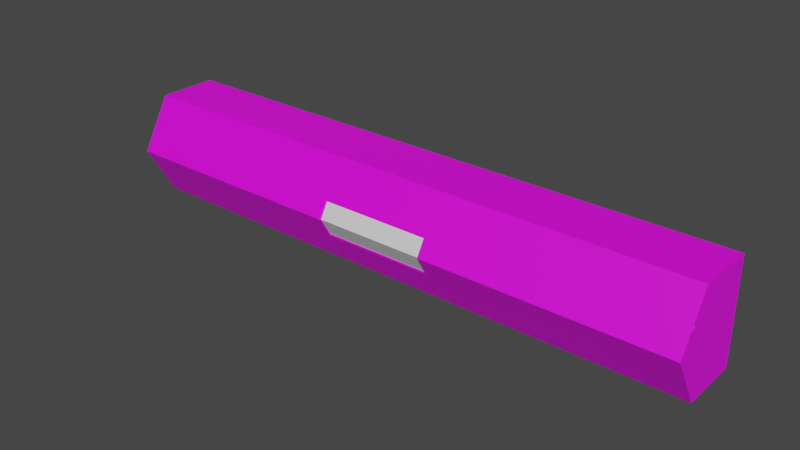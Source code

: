 # Source: model-scenario-levelSafeZone-headquarters.blend  (saved by Blender 3.1.7; exported with 4.5.12 LTS)
import bpy
from mathutils import Matrix  # noqa: F401  (used for matrix-valued properties, if any)

bpy.ops.wm.read_factory_settings(use_empty=True)
scene = bpy.context.scene
scene.name = 'Scene'

# ---- collections
col_collection = bpy.data.collections.new('Collection'); scene.collection.children.link(col_collection)
col_reference = bpy.data.collections.new('Reference'); scene.collection.children.link(col_reference)

# ---- images (referenced by path relative to the original .blend; pixels are not part of the script)
import os
ASSET_DIR = os.environ.get("B2B_ASSET_DIR", "")  # directory of the original .blend (textures are referenced by path, not embedded)
HERE = os.path.dirname(os.path.abspath(__file__))  # packed textures are extracted next to this script under _unpacked/

def load_image(name, relpath, width, height, colorspace="sRGB"):
    """Load a texture the original file referenced (path relative to the .blend, or extracted next to this script)."""
    p = next((c for c in (os.path.join(HERE, relpath), os.path.join(ASSET_DIR, relpath)) if relpath and os.path.exists(c)), "")
    if p:
        img = bpy.data.images.load(p, check_existing=True)
        img.name = name
    else:  # same state as the original file: an image datablock whose file is absent (Cycles renders it pink)
        img = bpy.data.images.new(name, width, height)
        img.source = "FILE"
        img.filepath = "//" + (relpath or name)
    img.colorspace_settings.name = colorspace
    return img
img_wall_texture = load_image('wall texture', 'texture-scenario-level-safeZone-headquarters-cylinderWalls.tga', 1024, 1024, 'sRGB')
img_plataform_texture = load_image('plataform texture', 'texture-scenario-level-safeZone-headquarters-plataform-main.tga', 1024, 1024, 'sRGB')
img_fence_texture = load_image('fence texture', 'texture-scenario-level-safeZone-headquarters-plataform-fence.tga', 1024, 1024, 'sRGB')
img_pilar_texture = load_image('pilar texture', 'texture-scenario-level-safeZone-headquarters-plataform-pillar.tga', 1024, 1024, 'sRGB')

# ---- materials (node trees are filled in below, after node groups)
mat_material_metal = bpy.data.materials.new('material_metal')
mat_material_metal.use_transparent_shadow = False
mat_material_glass = bpy.data.materials.new('material_glass')
mat_material_glass.use_transparent_shadow = False
mat_material_emissive = bpy.data.materials.new('material_emissive')
mat_material_emissive.use_transparent_shadow = False
mat_material_plataform_metal = bpy.data.materials.new('material_plataform_metal')
mat_material_plataform_metal.use_transparent_shadow = False
mat_material_fence_metal = bpy.data.materials.new('material_fence_metal')
mat_material_fence_metal.use_transparent_shadow = False
mat_material_pillars_metal = bpy.data.materials.new('material_pillars_metal')
mat_material_pillars_metal.use_transparent_shadow = False
mat_material_pillars_emissive = bpy.data.materials.new('material_pillars_emissive')
mat_material_pillars_emissive.use_transparent_shadow = False

# ---- material node trees
mat_material_metal.use_nodes = True; mat_material_metal.node_tree.nodes.clear()
_N = mat_material_metal.node_tree.nodes; _L = mat_material_metal.node_tree.links
n0 = _N.new('ShaderNodeBsdfPrincipled'); n0.name = 'Principled BSDF'; n0.location = (10, 300)
n0.distribution = 'GGX'
n0.subsurface_method = 'RANDOM_WALK_SKIN'
n0.inputs[3].default_value = 1.45
n0.inputs[27].default_value = (0.0, 0.0, 0.0, 1.0)
n0.inputs[28].default_value = 1.0
n1 = _N.new('ShaderNodeOutputMaterial'); n1.name = 'Material Output'; n1.location = (300, 300)
n2 = _N.new('ShaderNodeTexImage'); n2.name = 'Image Texture'; n2.location = (-280, 280)
n2.image = img_wall_texture
_L.new(n0.outputs[0], n1.inputs[0])
_L.new(n2.outputs[0], n0.inputs[0])
n1.is_active_output = True
mat_material_glass.use_nodes = True; mat_material_glass.node_tree.nodes.clear()
_N = mat_material_glass.node_tree.nodes; _L = mat_material_glass.node_tree.links
n0 = _N.new('ShaderNodeBsdfPrincipled'); n0.name = 'Principled BSDF'; n0.location = (10, 300)
n0.distribution = 'GGX'
n0.subsurface_method = 'RANDOM_WALK_SKIN'
n0.inputs[3].default_value = 1.45
n0.inputs[27].default_value = (0.0, 0.0, 0.0, 1.0)
n0.inputs[28].default_value = 1.0
n1 = _N.new('ShaderNodeOutputMaterial'); n1.name = 'Material Output'; n1.location = (300, 300)
_L.new(n0.outputs[0], n1.inputs[0])
n1.is_active_output = True
mat_material_emissive.use_nodes = True; mat_material_emissive.node_tree.nodes.clear()
_N = mat_material_emissive.node_tree.nodes; _L = mat_material_emissive.node_tree.links
n0 = _N.new('ShaderNodeBsdfPrincipled'); n0.name = 'Principled BSDF'; n0.location = (10, 300)
n0.distribution = 'GGX'
n0.subsurface_method = 'RANDOM_WALK_SKIN'
n0.inputs[3].default_value = 1.45
n0.inputs[27].default_value = (0.0, 0.0, 0.0, 1.0)
n0.inputs[28].default_value = 1.0
n1 = _N.new('ShaderNodeOutputMaterial'); n1.name = 'Material Output'; n1.location = (300, 300)
_L.new(n0.outputs[0], n1.inputs[0])
n1.is_active_output = True
mat_material_plataform_metal.use_nodes = True; mat_material_plataform_metal.node_tree.nodes.clear()
_N = mat_material_plataform_metal.node_tree.nodes; _L = mat_material_plataform_metal.node_tree.links
n0 = _N.new('ShaderNodeBsdfPrincipled'); n0.name = 'Principled BSDF'; n0.location = (10, 300)
n0.distribution = 'GGX'
n0.subsurface_method = 'RANDOM_WALK_SKIN'
n0.inputs[3].default_value = 1.45
n0.inputs[27].default_value = (0.0, 0.0, 0.0, 1.0)
n0.inputs[28].default_value = 1.0
n1 = _N.new('ShaderNodeOutputMaterial'); n1.name = 'Material Output'; n1.location = (300, 300)
n2 = _N.new('ShaderNodeTexImage'); n2.name = 'Image Texture'; n2.location = (-280, 280)
n2.image = img_plataform_texture
_L.new(n0.outputs[0], n1.inputs[0])
_L.new(n2.outputs[0], n0.inputs[0])
n1.is_active_output = True
mat_material_fence_metal.use_nodes = True; mat_material_fence_metal.node_tree.nodes.clear()
_N = mat_material_fence_metal.node_tree.nodes; _L = mat_material_fence_metal.node_tree.links
n0 = _N.new('ShaderNodeBsdfPrincipled'); n0.name = 'Principled BSDF'; n0.location = (10, 300)
n0.distribution = 'GGX'
n0.subsurface_method = 'RANDOM_WALK_SKIN'
n0.inputs[3].default_value = 1.45
n0.inputs[27].default_value = (0.0, 0.0, 0.0, 1.0)
n0.inputs[28].default_value = 1.0
n1 = _N.new('ShaderNodeOutputMaterial'); n1.name = 'Material Output'; n1.location = (300, 300)
n2 = _N.new('ShaderNodeTexImage'); n2.name = 'Image Texture'; n2.location = (-280, 280)
n2.image = img_fence_texture
_L.new(n0.outputs[0], n1.inputs[0])
_L.new(n2.outputs[0], n0.inputs[0])
n1.is_active_output = True
mat_material_pillars_metal.use_nodes = True; mat_material_pillars_metal.node_tree.nodes.clear()
_N = mat_material_pillars_metal.node_tree.nodes; _L = mat_material_pillars_metal.node_tree.links
n0 = _N.new('ShaderNodeBsdfPrincipled'); n0.name = 'Principled BSDF'; n0.location = (10, 300)
n0.distribution = 'GGX'
n0.subsurface_method = 'RANDOM_WALK_SKIN'
n0.inputs[3].default_value = 1.45
n0.inputs[27].default_value = (0.0, 0.0, 0.0, 1.0)
n0.inputs[28].default_value = 1.0
n1 = _N.new('ShaderNodeOutputMaterial'); n1.name = 'Material Output'; n1.location = (300, 300)
n2 = _N.new('ShaderNodeTexImage'); n2.name = 'Image Texture'; n2.location = (-280, 280)
n2.image = img_pilar_texture
_L.new(n0.outputs[0], n1.inputs[0])
_L.new(n2.outputs[0], n0.inputs[0])
n1.is_active_output = True
mat_material_pillars_emissive.use_nodes = True; mat_material_pillars_emissive.node_tree.nodes.clear()
_N = mat_material_pillars_emissive.node_tree.nodes; _L = mat_material_pillars_emissive.node_tree.links
n0 = _N.new('ShaderNodeBsdfPrincipled'); n0.name = 'Principled BSDF'; n0.location = (10, 300)
n0.distribution = 'GGX'
n0.subsurface_method = 'RANDOM_WALK_SKIN'
n0.inputs[3].default_value = 1.45
n0.inputs[27].default_value = (0.0, 0.0, 0.0, 1.0)
n0.inputs[28].default_value = 1.0
n1 = _N.new('ShaderNodeOutputMaterial'); n1.name = 'Material Output'; n1.location = (300, 300)
_L.new(n0.outputs[0], n1.inputs[0])
n1.is_active_output = True

# ---- world
world_world = bpy.data.worlds.new('World'); scene.world = world_world
world_world.use_nodes = True; world_world.node_tree.nodes.clear()
_N = world_world.node_tree.nodes; _L = world_world.node_tree.links
n0 = _N.new('ShaderNodeOutputWorld'); n0.name = 'World Output'; n0.location = (300, 300)
n1 = _N.new('ShaderNodeBackground'); n1.name = 'Background'; n1.location = (10, 300)
n1.inputs[0].default_value = (0.05088, 0.05088, 0.05088, 1.0)
_L.new(n1.outputs[0], n0.inputs[0])
n0.is_active_output = True
world_world.color = (0.05088, 0.05088, 0.05088)
world_world.use_sun_shadow = False
world_world.sun_shadow_jitter_overblur = 0.0

# ---- meshes
me_cylinder = bpy.data.meshes.new('Cylinder')
me_cylinder.from_pydata([(99.93, 10.02, 7.364), (-99.93, 10.02, 7.364), (-99.93, 10.02, -9.989), (99.93, 10.02, -9.989), (-99.93, -10.02, -9.989), (99.93, -10.02, -9.989), (-99.93, -20.04, 7.364), (99.93, -20.04, 7.364), (-99.93, -10.02, 24.72), (99.93, -10.02, 24.72), (-99.93, 10.02, 24.72), (99.93, 10.02, 24.72), (20.02, 10.02, -9.989), (-20.02, 10.02, -9.989), (20.02, -10.02, -9.989), (-20.02, -10.02, -9.989), (20.02, -20.04, 7.364), (-20.02, -20.04, 7.364), (20.02, -10.02, 24.72), (-20.02, -10.02, 24.72), (20.02, 10.02, 24.72), (-20.02, 10.02, 24.72), (-99.93, -16.18, 14.05), (99.93, -16.18, 14.05), (-20.02, -16.18, 14.05), (20.02, -16.18, 14.05), (-99.93, -15.36, -0.7306), (99.93, -15.36, -0.7306), (-20.02, -15.36, -0.7306), (20.02, -15.36, -0.7306), (19.01, -20.04, 7.364), (-19.01, -20.04, 7.364), (-19.01, -16.81, 13.03), (19.01, -16.81, 13.03), (-19.01, -16.0, 0.3726), (19.01, -16.0, 0.3726), (19.01, -19.61, 7.364), (-19.01, -19.61, 7.364), (-19.01, -16.38, 13.03), (19.01, -16.38, 13.03), (-19.01, -15.57, 0.3726), (19.01, -15.57, 0.3726), (18.6, -19.61, 7.326), (-18.6, -19.61, 7.326), (-18.6, -16.68, 12.52), (18.6, -16.68, 12.52), (-18.6, -15.87, 0.9567), (18.6, -15.87, 0.9567), (18.6, -19.88, 7.326), (-18.6, -19.88, 7.326), (-18.6, -16.95, 12.52), (18.6, -16.95, 12.52), (-18.6, -16.13, 0.9567), (18.6, -16.13, 0.9567), (-20.02, 10.02, 7.364), (20.02, 10.02, 7.364)], [], [(12, 14, 5, 3), (29, 16, 7, 27), (25, 18, 9, 23), (18, 20, 11, 9), (5, 27, 7, 0, 3), (9, 11, 0, 7, 23), (10, 8, 22, 6, 1), (6, 26, 4, 2, 1), (8, 10, 21, 19), (19, 21, 20, 18), (22, 8, 19, 24), (24, 19, 18, 25), (26, 6, 17, 28), (2, 4, 15, 13), (13, 15, 14, 12), (6, 22, 24, 17), (16, 25, 23, 7), (15, 28, 29, 14), (4, 26, 28, 15), (14, 29, 27, 5), (17, 24, 32, 31), (16, 29, 35, 30), (25, 16, 30, 33), (24, 25, 33, 32), (29, 28, 34, 35), (28, 17, 31, 34), (30, 35, 41, 36), (32, 33, 39, 38), (31, 32, 38, 37), (35, 34, 40, 41), (34, 31, 37, 40), (33, 30, 36, 39), (37, 38, 44, 43), (41, 40, 46, 47), (40, 37, 43, 46), (39, 36, 42, 45), (36, 41, 47, 42), (38, 39, 45, 44), (42, 47, 53, 48), (44, 45, 51, 50), (43, 44, 50, 49), (47, 46, 52, 53), (46, 43, 49, 52), (45, 42, 48, 51), (33, 51, 48, 30), (30, 48, 53, 35), (49, 31, 34, 52), (50, 32, 31, 49), (52, 34, 35, 53), (32, 50, 51, 33), (0, 11, 20, 55), (0, 55, 12, 3), (21, 54, 55, 20), (13, 12, 55, 54), (1, 54, 21, 10), (1, 2, 13, 54)])
_uv = me_cylinder.uv_layers.new(name='UVMap')
_uv.uv.foreach_set('vector', [0.3804, 0.5952, 0.4757, 0.5952, 0.4757, 0.975, 0.3805, 0.975, 0.5544, 0.5952, 0.5988, 0.5952, 0.5988, 0.9749, 0.5544, 0.975, 0.06173, 0.5952, 0.1203, 0.5952, 0.1203, 0.975, 0.06176, 0.975, 0.1203, 0.5952, 0.2155, 0.5952, 0.2155, 0.975, 0.1203, 0.975, 0.7014, 0.16, 0.6692, 0.1042, 0.641, 0.05543, 0.8221, 0.05543, 0.8221, 0.16, 0.6605, 0.3647, 0.6605, 0.2439, 0.7651, 0.2439, 0.7651, 0.4251, 0.7248, 0.4018, 0.6605, 0.9142, 0.6605, 0.7935, 0.7248, 0.7564, 0.7651, 0.7331, 0.7651, 0.9142, 0.6605, 0.4885, 0.7093, 0.5167, 0.7651, 0.5489, 0.7651, 0.6697, 0.6605, 0.6697, 0.1203, 0.02503, 0.2155, 0.02503, 0.2155, 0.4048, 0.1203, 0.4048, 0.1203, 0.4048, 0.2155, 0.4048, 0.2155, 0.5952, 0.1203, 0.5952, 0.06178, 0.02502, 0.1203, 0.02503, 0.1203, 0.4048, 0.06173, 0.4048, 0.06173, 0.4048, 0.1203, 0.4048, 0.1203, 0.5952, 0.06173, 0.5952, 0.5544, 0.02505, 0.5988, 0.02506, 0.5988, 0.4048, 0.5544, 0.4048, 0.3805, 0.02505, 0.4757, 0.02505, 0.4757, 0.4048, 0.3804, 0.4048, 0.3804, 0.4048, 0.4757, 0.4048, 0.4757, 0.5952, 0.3804, 0.5952, 0.009463, 0.02501, 0.04617, 0.02502, 0.04612, 0.4048, 0.009412, 0.4048, 0.009404, 0.5952, 0.04612, 0.5952, 0.04615, 0.975, 0.009446, 0.975, 0.4757, 0.4048, 0.5265, 0.4048, 0.5265, 0.5952, 0.4757, 0.5952, 0.4757, 0.02505, 0.5265, 0.02505, 0.5265, 0.4048, 0.4757, 0.4048, 0.4757, 0.5952, 0.5265, 0.5952, 0.5265, 0.975, 0.4757, 0.975, 0.009412, 0.4048, 0.04612, 0.4048, 0.04039, 0.4096, 0.009409, 0.4096, 0.5988, 0.5952, 0.5544, 0.5952, 0.5604, 0.5903, 0.5988, 0.5903, 0.04612, 0.5952, 0.009404, 0.5952, 0.009402, 0.5904, 0.04038, 0.5904, 0.04612, 0.4048, 0.04612, 0.5952, 0.04038, 0.5904, 0.04039, 0.4096, 0.5544, 0.5952, 0.5544, 0.4048, 0.5604, 0.4097, 0.5604, 0.5903, 0.5544, 0.4048, 0.5988, 0.4048, 0.5988, 0.4097, 0.5604, 0.4097, 0.884, 0.4623, 0.8625, 0.3673, 0.8858, 0.3662, 0.9079, 0.4596, 0.9644, 0.626, 0.951, 0.8579, 0.9231, 0.8569, 0.9412, 0.6269, 0.9591, 0.5503, 0.9644, 0.626, 0.9412, 0.6269, 0.9351, 0.5528, 0.8625, 0.3673, 0.8734, 0.1337, 0.9015, 0.1348, 0.8858, 0.3662, 0.8734, 0.1337, 0.863, 0.04615, 0.8858, 0.0484, 0.9015, 0.1348, 0.951, 0.8579, 0.9644, 0.9272, 0.9418, 0.925, 0.9231, 0.8569, 0.9351, 0.5528, 0.9412, 0.6269, 0.9092, 0.6244, 0.9133, 0.5525, 0.8858, 0.3662, 0.9015, 0.1348, 0.9243, 0.1324, 0.9183, 0.3693, 0.9015, 0.1348, 0.8858, 0.0484, 0.9069, 0.04862, 0.9243, 0.1324, 0.9231, 0.8569, 0.9418, 0.925, 0.9216, 0.9255, 0.9005, 0.8589, 0.9079, 0.4596, 0.8858, 0.3662, 0.9183, 0.3693, 0.9303, 0.4591, 0.9412, 0.6269, 0.9231, 0.8569, 0.9005, 0.8589, 0.9092, 0.6244, 0.9303, 0.4591, 0.9183, 0.3693, 0.9359, 0.3704, 0.9417, 0.4603, 0.9092, 0.6244, 0.9005, 0.8589, 0.8848, 0.86, 0.8915, 0.6233, 0.9133, 0.5525, 0.9092, 0.6244, 0.8915, 0.6233, 0.9022, 0.5513, 0.9183, 0.3693, 0.9243, 0.1324, 0.9401, 0.1312, 0.9359, 0.3704, 0.9243, 0.1324, 0.9069, 0.04862, 0.9172, 0.04743, 0.9401, 0.1312, 0.9005, 0.8589, 0.9216, 0.9255, 0.9116, 0.9266, 0.8848, 0.86, 0.8625, 0.8591, 0.8848, 0.86, 0.9116, 0.9266, 0.8934, 0.9272, 0.9615, 0.4612, 0.9417, 0.4603, 0.9359, 0.3704, 0.9626, 0.3684, 0.9172, 0.04743, 0.9354, 0.04637, 0.9626, 0.1327, 0.9401, 0.1312, 0.8915, 0.6233, 0.865, 0.6245, 0.8826, 0.5509, 0.9022, 0.5513, 0.9401, 0.1312, 0.9626, 0.1327, 0.9626, 0.3684, 0.9359, 0.3704, 0.865, 0.6245, 0.8915, 0.6233, 0.8848, 0.86, 0.8625, 0.8591, 0.298, 0.975, 0.2155, 0.975, 0.2155, 0.5952, 0.298, 0.5952, 0.298, 0.975, 0.298, 0.5952, 0.3804, 0.5952, 0.3805, 0.975, 0.2155, 0.4048, 0.298, 0.4048, 0.298, 0.5952, 0.2155, 0.5952, 0.3804, 0.4048, 0.3804, 0.5952, 0.298, 0.5952, 0.298, 0.4048, 0.298, 0.02504, 0.298, 0.4048, 0.2155, 0.4048, 0.2155, 0.02503, 0.298, 0.02504, 0.3805, 0.02505, 0.3804, 0.4048, 0.298, 0.4048])
me_cylinder.materials.append(mat_material_metal)
me_cylinder.use_remesh_fix_poles = True
me_cylinder.use_remesh_preserve_attributes = False
me_cylinder.use_paint_bone_selection = False
me_cylinder.use_paint_mask = True
me_cylinder.update()
me_cylinder_001 = bpy.data.meshes.new('Cylinder.001')
me_cylinder_001.from_pydata([(-99.94, -13.66, 15.94), (99.94, -13.66, 15.94), (-99.94, -14.34, 15.18), (99.94, -14.34, 15.18), (-99.94, -15.02, 15.94), (99.94, -15.02, 15.94), (-99.94, -14.34, 16.69), (99.94, -14.34, 16.69)], [], [(0, 1, 3, 2), (2, 3, 5, 4), (4, 5, 7, 6), (6, 7, 1, 0)])
me_cylinder_001.polygons.foreach_set('material_index', [2, 2, 2, 2])
_uv = me_cylinder_001.uv_layers.new(name='UVMap')
_uv.uv.foreach_set('vector', [0.07427, 0.005228, 0.07427, 0.9942, 0.05701, 0.9944, 0.05701, 0.005365, 0.05701, 0.005365, 0.05701, 0.9944, 0.03975, 0.9945, 0.03975, 0.005503, 0.03975, 0.005503, 0.03975, 0.9945, 0.02249, 0.9946, 0.02249, 0.005641, 0.02249, 0.005641, 0.02249, 0.9946, 0.005228, 0.9948, 0.005228, 0.005779])
me_cylinder_001.materials.append(mat_material_metal)
me_cylinder_001.materials.append(mat_material_glass)
me_cylinder_001.materials.append(mat_material_emissive)
me_cylinder_001.use_remesh_fix_poles = True
me_cylinder_001.use_remesh_preserve_attributes = False
me_cylinder_001.update()
me_cylinder_002 = bpy.data.meshes.new('Cylinder.002')
me_cylinder_002.from_pydata([(18.6, -19.61, 7.326), (-18.6, -19.61, 7.326), (-18.6, -16.68, 12.52), (18.6, -16.68, 12.52), (-18.6, -15.87, 0.9567), (18.6, -15.87, 0.9567)], [], [(3, 0, 1, 2), (0, 5, 4, 1)])
_uv = me_cylinder_002.uv_layers.new(name='UVMap')
_uv.uv.foreach_set('vector', [0.8629, 0.5742, 0.8366, 0.5742, 0.8366, 0.7384, 0.8629, 0.7384, 0.8268, 0.1975, 0.8594, 0.1975, 0.8594, 0.03334, 0.8268, 0.03334])
me_cylinder_002.materials.append(mat_material_glass)
me_cylinder_002.use_remesh_fix_poles = True
me_cylinder_002.use_remesh_preserve_attributes = False
me_cylinder_002.update()
me_cube = bpy.data.meshes.new('Cube')
me_cube.from_pydata([(-44.0, -1.0, -1.402), (-44.0, -1.0, -0.709), (-44.0, 5.5, -1.402), (-44.0, 5.5, -0.709), (44.0, -1.0, -1.402), (44.0, -1.0, -0.709), (44.0, 5.5, -1.402), (44.0, 5.5, -0.709), (28.0, 5.5, -1.402), (-7.002, 5.5, -1.402), (-7.002, 5.5, -0.709), (28.0, 5.5, -0.709), (-7.002, -1.0, -1.402), (28.0, -1.0, -1.402), (28.0, -1.0, -0.709), (-7.002, -1.0, -0.709), (40.01, 5.5, -0.709), (40.01, -1.0, -1.402), (40.01, 5.5, -1.402), (40.01, -1.0, -0.709), (6.984, 5.5, -1.402), (6.984, 5.5, -0.709), (6.984, -1.0, -1.402), (6.984, -1.0, -0.709), (-40.01, 5.5, -1.402), (-40.01, -1.0, -0.709), (-40.01, 5.5, -0.709), (-40.01, -1.0, -1.402), (-28.01, 5.5, -0.709), (-28.01, -1.0, -1.402), (-28.01, 5.5, -1.402), (-28.01, -1.0, -0.709), (38.85, -8.002, -0.709), (40.01, -6.842, -0.709), (28.0, -6.842, -0.709), (29.16, -8.002, -0.709), (29.16, -8.002, -1.402), (28.0, -6.842, -1.402), (40.01, -6.842, -1.402), (38.85, -8.002, -1.402), (5.824, -10.03, -0.709), (6.984, -8.866, -0.709), (-7.002, -8.866, -0.709), (-5.842, -10.03, -0.709), (-5.842, -10.03, -1.402), (-7.002, -8.866, -1.402), (6.984, -8.866, -1.402), (5.824, -10.03, -1.402), (-29.17, -8.002, -0.709), (-28.01, -6.842, -0.709), (-40.01, -6.842, -0.709), (-38.85, -8.002, -0.709), (-38.85, -8.002, -1.402), (-40.01, -6.842, -1.402), (-28.01, -6.842, -1.402), (-29.17, -8.002, -1.402), (-40.01, 5.751, -1.055), (-28.01, 5.751, -1.055), (28.0, 5.751, -1.055), (-44.0, 5.751, -1.055), (6.984, 5.751, -1.055), (-7.002, 5.751, -1.055), (44.0, 5.751, -1.055), (40.01, 5.751, -1.055)], [], [(0, 1, 3, 59, 2), (18, 63, 62, 6), (6, 62, 7, 5, 4), (27, 25, 1, 0), (18, 6, 4, 17), (26, 3, 1, 25), (16, 11, 14, 19), (21, 10, 15, 23), (30, 9, 12, 29), (20, 8, 13, 22), (13, 17, 38, 39, 36, 37), (15, 12, 45, 42), (30, 57, 61, 9), (20, 60, 58, 8), (4, 5, 19, 17), (7, 16, 19, 5), (8, 18, 17, 13), (8, 58, 63, 18), (17, 19, 33, 38), (39, 32, 35, 36), (14, 13, 37, 34), (9, 61, 60, 20), (13, 14, 23, 22), (9, 20, 22, 12), (11, 21, 23, 14), (22, 23, 41, 46), (12, 22, 46, 47, 44, 45), (47, 40, 43, 44), (2, 59, 56, 24), (2, 24, 27, 0), (28, 26, 25, 31), (25, 27, 53, 50), (12, 15, 31, 29), (10, 28, 31, 15), (24, 56, 57, 30), (24, 30, 29, 27), (29, 31, 49, 54), (31, 25, 50, 51, 48, 49), (27, 29, 54, 55, 52, 53), (34, 37, 36, 35), (32, 39, 38, 33), (19, 14, 34, 35, 32, 33), (42, 45, 44, 43), (40, 47, 46, 41), (23, 15, 42, 43, 40, 41), (50, 53, 52, 51), (48, 55, 54, 49), (55, 48, 51, 52), (63, 58, 11, 16), (60, 61, 10, 21), (56, 59, 3, 26), (62, 63, 16, 7), (61, 57, 28, 10), (57, 56, 26, 28), (58, 60, 21, 11)])
_uv = me_cube.uv_layers.new(name='UVMap')
_uv.uv.foreach_set('vector', [0.834, 0.6835, 0.8179, 0.6835, 0.8179, 0.5324, 0.826, 0.5266, 0.834, 0.5324, 0.1815, 0.9476, 0.1863, 0.9476, 0.1863, 0.9921, 0.1815, 0.9921, 0.8179, 0.1768, 0.826, 0.171, 0.834, 0.1768, 0.834, 0.3279, 0.8179, 0.3279, 0.8179, 0.3767, 0.8179, 0.3606, 0.9107, 0.3606, 0.9107, 0.3767, 0.1815, 0.9476, 0.1815, 0.9921, 0.1088, 0.9921, 0.1088, 0.9476, 0.2968, 0.05255, 0.2968, 0.007875, 0.3695, 0.007875, 0.3695, 0.05255, 0.2968, 0.9476, 0.2968, 0.8132, 0.3694, 0.8132, 0.3694, 0.9476, 0.2968, 0.5781, 0.2968, 0.4217, 0.3695, 0.4217, 0.3695, 0.5781, 0.1815, 0.1867, 0.1815, 0.4217, 0.1088, 0.4217, 0.1088, 0.1867, 0.1815, 0.5781, 0.1815, 0.8132, 0.1088, 0.8132, 0.1088, 0.5781, 0.1088, 0.8132, 0.1088, 0.9476, 0.0435, 0.9476, 0.03052, 0.9346, 0.03052, 0.8262, 0.04349, 0.8132, 0.7691, 0.4939, 0.7691, 0.4778, 0.9519, 0.4778, 0.9519, 0.4939, 0.1815, 0.1867, 0.1863, 0.1867, 0.1863, 0.4217, 0.1815, 0.4217, 0.1815, 0.5781, 0.1863, 0.5781, 0.1863, 0.8132, 0.1815, 0.8132, 0.9594, 0.171, 0.9594, 0.1871, 0.8667, 0.1871, 0.8667, 0.171, 0.2968, 0.9921, 0.2968, 0.9476, 0.3694, 0.9476, 0.3694, 0.9921, 0.1815, 0.8132, 0.1815, 0.9476, 0.1088, 0.9476, 0.1088, 0.8132, 0.1815, 0.8132, 0.1863, 0.8132, 0.1863, 0.9476, 0.1815, 0.9476, 0.7691, 0.9267, 0.7691, 0.9106, 0.9048, 0.9106, 0.9048, 0.9267, 0.7691, 0.171, 0.7852, 0.171, 0.7852, 0.3962, 0.7691, 0.3962, 0.7691, 0.9755, 0.7691, 0.9594, 0.9048, 0.9594, 0.9048, 0.9755, 0.1815, 0.4217, 0.1863, 0.4217, 0.1863, 0.5781, 0.1815, 0.5781, 0.4935, 0.04062, 0.4935, 0.02453, 0.9819, 0.02453, 0.9819, 0.04062, 0.1815, 0.4217, 0.1815, 0.5781, 0.1088, 0.5781, 0.1088, 0.4217, 0.2968, 0.8132, 0.2968, 0.5781, 0.3695, 0.5781, 0.3694, 0.8132, 0.7852, 0.7094, 0.7691, 0.7094, 0.7691, 0.5266, 0.7852, 0.5266, 0.1088, 0.4217, 0.1088, 0.5781, 0.02085, 0.5781, 0.007876, 0.5651, 0.007875, 0.4347, 0.02085, 0.4217, 0.7646, 0.1222, 0.7646, 0.1383, 0.4935, 0.1383, 0.4935, 0.1222, 0.1815, 0.007875, 0.1863, 0.007875, 0.1863, 0.05255, 0.1815, 0.05255, 0.1815, 0.007875, 0.1815, 0.05255, 0.1088, 0.05255, 0.1088, 0.007875, 0.2968, 0.1867, 0.2968, 0.05255, 0.3695, 0.05255, 0.3695, 0.1867, 0.834, 0.852, 0.8179, 0.852, 0.8179, 0.7162, 0.834, 0.7162, 0.9817, 0.07335, 0.9817, 0.08945, 0.4935, 0.08945, 0.4935, 0.07335, 0.2968, 0.4217, 0.2968, 0.1867, 0.3695, 0.1867, 0.3695, 0.4217, 0.1815, 0.05255, 0.1863, 0.05255, 0.1863, 0.1867, 0.1815, 0.1867, 0.1815, 0.05255, 0.1815, 0.1867, 0.1088, 0.1867, 0.1088, 0.05255, 0.7852, 0.8779, 0.7691, 0.8779, 0.7691, 0.7421, 0.7852, 0.7421, 0.3695, 0.1867, 0.3695, 0.05255, 0.4348, 0.05255, 0.4478, 0.06552, 0.4478, 0.1738, 0.4348, 0.1867, 0.1088, 0.05255, 0.1088, 0.1867, 0.04348, 0.1867, 0.03051, 0.1738, 0.03051, 0.06552, 0.04348, 0.05255, 0.9049, 0.6242, 0.9049, 0.6403, 0.8667, 0.6403, 0.8667, 0.6242, 0.9049, 0.5266, 0.9049, 0.5427, 0.8667, 0.5427, 0.8667, 0.5266, 0.3694, 0.9476, 0.3694, 0.8132, 0.4348, 0.8132, 0.4478, 0.8262, 0.4478, 0.9346, 0.4348, 0.9476, 0.8667, 0.6892, 0.8667, 0.6731, 0.9049, 0.6731, 0.9049, 0.6892, 0.8667, 0.2198, 0.8828, 0.2198, 0.8828, 0.2579, 0.8667, 0.2579, 0.3695, 0.5781, 0.3695, 0.4217, 0.4574, 0.4217, 0.4704, 0.4347, 0.4704, 0.5651, 0.4574, 0.5781, 0.9049, 0.5754, 0.9049, 0.5915, 0.8667, 0.5915, 0.8667, 0.5754, 0.9049, 0.2907, 0.9049, 0.3068, 0.8667, 0.3068, 0.8667, 0.2907, 0.7691, 0.4451, 0.7691, 0.429, 0.994, 0.429, 0.994, 0.4451, 0.292, 0.9476, 0.292, 0.8132, 0.2968, 0.8132, 0.2968, 0.9476, 0.292, 0.5781, 0.292, 0.4217, 0.2968, 0.4217, 0.2968, 0.5781, 0.292, 0.05255, 0.292, 0.007875, 0.2968, 0.007875, 0.2968, 0.05255, 0.292, 0.9921, 0.292, 0.9476, 0.2968, 0.9476, 0.2968, 0.9921, 0.292, 0.4217, 0.292, 0.1867, 0.2968, 0.1867, 0.2968, 0.4217, 0.292, 0.1867, 0.292, 0.05255, 0.2968, 0.05255, 0.2968, 0.1867, 0.292, 0.8132, 0.292, 0.5781, 0.2968, 0.5781, 0.2968, 0.8132])
me_cube.materials.append(mat_material_plataform_metal)
me_cube.use_remesh_fix_poles = True
me_cube.use_remesh_preserve_attributes = False
me_cube.use_paint_bone_selection = False
me_cube.use_paint_mask = True
me_cube.update()
me_cube_001 = bpy.data.meshes.new('Cube.001')
me_cube_001.from_pydata([(43.6, 5.101, -0.7099), (43.6, 5.101, 0.6008), (43.6, 5.5, -0.7099), (43.6, 5.5, 0.6008), (44.0, 5.101, -0.7099), (44.0, 5.5, -0.7099), (43.6, 5.101, 0.2036), (43.6, 5.5, 0.2036), (44.0, 5.5, 0.2036), (44.0, 5.101, 0.2036), (5.797, 5.101, 0.2036), (5.797, 5.5, 0.2036), (6.199, 5.101, 0.6008), (6.199, 5.101, 0.2036), (6.199, 5.5, 0.2036), (6.199, 5.5, 0.6008), (5.797, 5.101, -0.7207), (5.797, 5.5, -0.7207), (6.199, 5.101, -0.7207), (6.199, 5.5, -0.7207), (44.0, 5.101, 0.4008), (43.8, 5.101, 0.6008), (43.8, 5.5, 0.6008), (44.0, 5.5, 0.4008), (5.997, 5.101, 0.6008), (5.797, 5.101, 0.4008), (5.797, 5.5, 0.4008), (5.997, 5.5, 0.6008), (-6.237, 5.101, -0.7099), (-6.237, 5.101, 0.6008), (-6.237, 5.5, -0.7099), (-6.237, 5.5, 0.6008), (-5.842, 5.101, -0.7099), (-5.842, 5.5, -0.7099), (-6.237, 5.101, 0.2036), (-6.237, 5.5, 0.2036), (-5.842, 5.5, 0.2036), (-5.842, 5.101, 0.2036), (-44.0, 5.101, 0.2036), (-44.0, 5.5, 0.2036), (-43.6, 5.101, 0.6008), (-43.6, 5.101, 0.2036), (-43.6, 5.5, 0.2036), (-43.6, 5.5, 0.6008), (-44.0, 5.101, -0.7207), (-44.0, 5.5, -0.7207), (-43.6, 5.101, -0.7207), (-43.6, 5.5, -0.7207), (-5.842, 5.101, 0.4008), (-6.042, 5.101, 0.6008), (-6.042, 5.5, 0.6008), (-5.842, 5.5, 0.4008), (-43.8, 5.101, 0.6008), (-44.0, 5.101, 0.4008), (-44.0, 5.5, 0.4008), (-43.8, 5.5, 0.6008), (43.6, -0.9994, -0.7099), (43.6, -0.9994, 0.6008), (43.6, -0.6003, -0.7099), (43.6, -0.6003, 0.6008), (44.0, -0.9994, -0.7099), (44.0, -0.6003, -0.7099), (43.6, -0.9994, 0.2036), (43.6, -0.6003, 0.2036), (44.0, -0.6003, 0.2036), (44.0, -0.9994, 0.2036), (40.01, -0.9994, 0.2036), (40.01, -0.6003, 0.2036), (40.42, -0.9994, 0.6008), (40.42, -0.9994, 0.2036), (40.42, -0.6003, 0.2036), (40.42, -0.6003, 0.6008), (40.01, -0.9994, -0.7207), (40.01, -0.6003, -0.7207), (40.42, -0.9994, -0.7207), (40.42, -0.6003, -0.7207), (44.0, -0.9994, 0.4008), (43.8, -0.9994, 0.6008), (43.8, -0.6003, 0.6008), (44.0, -0.6003, 0.4008), (40.21, -0.9994, 0.6008), (40.01, -0.9994, 0.4008), (40.01, -0.6003, 0.4008), (40.21, -0.6003, 0.6008), (27.61, -0.9994, -0.7099), (27.61, -0.9994, 0.6008), (27.61, -0.6003, -0.7099), (27.61, -0.6003, 0.6008), (28.0, -0.9994, -0.7099), (28.0, -0.6003, -0.7099), (27.61, -0.9994, 0.2036), (27.61, -0.6003, 0.2036), (28.0, -0.6003, 0.2036), (28.0, -0.9994, 0.2036), (6.985, -0.9994, 0.2036), (6.985, -0.6003, 0.2036), (7.387, -0.9994, 0.6008), (7.387, -0.9994, 0.2036), (7.387, -0.6003, 0.2036), (7.387, -0.6003, 0.6008), (6.985, -0.9994, -0.7207), (6.985, -0.6003, -0.7207), (7.387, -0.9994, -0.7207), (7.387, -0.6003, -0.7207), (28.0, -0.9994, 0.4008), (27.8, -0.9994, 0.6008), (27.8, -0.6003, 0.6008), (28.0, -0.6003, 0.4008), (7.185, -0.9994, 0.6008), (6.985, -0.9994, 0.4008), (6.985, -0.6003, 0.4008), (7.185, -0.6003, 0.6008), (-7.396, -0.9994, -0.7099), (-7.396, -0.9994, 0.6008), (-7.396, -0.6003, -0.7099), (-7.396, -0.6003, 0.6008), (-7.002, -0.9994, -0.7099), (-7.002, -0.6003, -0.7099), (-7.396, -0.9994, 0.2036), (-7.396, -0.6003, 0.2036), (-7.002, -0.6003, 0.2036), (-7.002, -0.9994, 0.2036), (-28.02, -0.9994, 0.2036), (-28.02, -0.6003, 0.2036), (-27.61, -0.9994, 0.6008), (-27.61, -0.9994, 0.2036), (-27.61, -0.6003, 0.2036), (-27.61, -0.6003, 0.6008), (-28.02, -0.9994, -0.7207), (-28.02, -0.6003, -0.7207), (-27.61, -0.9994, -0.7207), (-27.61, -0.6003, -0.7207), (-7.002, -0.9994, 0.4008), (-7.202, -0.9994, 0.6008), (-7.202, -0.6003, 0.6008), (-7.002, -0.6003, 0.4008), (-27.82, -0.9994, 0.6008), (-28.02, -0.9994, 0.4008), (-28.02, -0.6003, 0.4008), (-27.82, -0.6003, 0.6008), (-40.41, -0.9994, -0.7099), (-40.41, -0.9994, 0.6008), (-40.41, -0.6003, -0.7099), (-40.41, -0.6003, 0.6008), (-40.01, -0.9994, -0.7099), (-40.01, -0.6003, -0.7099), (-40.41, -0.9994, 0.2036), (-40.41, -0.6003, 0.2036), (-40.01, -0.6003, 0.2036), (-40.01, -0.9994, 0.2036), (-44.0, -0.9994, 0.2036), (-44.0, -0.6003, 0.2036), (-43.6, -0.9994, 0.6008), (-43.6, -0.9994, 0.2036), (-43.6, -0.6003, 0.2036), (-43.6, -0.6003, 0.6008), (-44.0, -0.9994, -0.7207), (-44.0, -0.6003, -0.7207), (-43.6, -0.9994, -0.7207), (-43.6, -0.6003, -0.7207), (-40.01, -0.9994, 0.4008), (-40.21, -0.9994, 0.6008), (-40.21, -0.6003, 0.6008), (-40.01, -0.6003, 0.4008), (-43.8, -0.9994, 0.6008), (-44.0, -0.9994, 0.4008), (-44.0, -0.6003, 0.4008), (-43.8, -0.6003, 0.6008)], [], [(15, 14, 11, 26, 27), (10, 25, 26, 11), (7, 3, 22, 23, 8), (8, 23, 20, 9), (9, 20, 21, 1, 6), (4, 9, 6, 0), (5, 8, 9, 4), (2, 7, 8, 5), (0, 6, 7, 2), (12, 15, 27, 24), (10, 11, 17, 16), (13, 12, 24, 25, 10), (3, 7, 14, 15), (1, 3, 15, 12), (7, 6, 13, 14), (6, 1, 12, 13), (14, 13, 18, 19), (11, 14, 19, 17), (13, 10, 16, 18), (22, 21, 20, 23), (24, 27, 26, 25), (22, 3, 1, 21), (43, 42, 39, 54, 55), (38, 53, 54, 39), (35, 31, 50, 51, 36), (36, 51, 48, 37), (37, 48, 49, 29, 34), (32, 37, 34, 28), (33, 36, 37, 32), (30, 35, 36, 33), (28, 34, 35, 30), (40, 43, 55, 52), (38, 39, 45, 44), (41, 40, 52, 53, 38), (31, 35, 42, 43), (29, 31, 43, 40), (35, 34, 41, 42), (34, 29, 40, 41), (42, 41, 46, 47), (39, 42, 47, 45), (41, 38, 44, 46), (50, 49, 48, 51), (52, 55, 54, 53), (50, 31, 29, 49), (71, 70, 67, 82, 83), (66, 81, 82, 67), (63, 59, 78, 79, 64), (64, 79, 76, 65), (65, 76, 77, 57, 62), (60, 65, 62, 56), (61, 64, 65, 60), (58, 63, 64, 61), (56, 62, 63, 58), (68, 71, 83, 80), (66, 67, 73, 72), (69, 68, 80, 81, 66), (59, 63, 70, 71), (57, 59, 71, 68), (63, 62, 69, 70), (62, 57, 68, 69), (70, 69, 74, 75), (67, 70, 75, 73), (69, 66, 72, 74), (78, 77, 76, 79), (80, 83, 82, 81), (78, 59, 57, 77), (99, 98, 95, 110, 111), (94, 109, 110, 95), (91, 87, 106, 107, 92), (92, 107, 104, 93), (93, 104, 105, 85, 90), (88, 93, 90, 84), (89, 92, 93, 88), (86, 91, 92, 89), (84, 90, 91, 86), (96, 99, 111, 108), (94, 95, 101, 100), (97, 96, 108, 109, 94), (87, 91, 98, 99), (85, 87, 99, 96), (91, 90, 97, 98), (90, 85, 96, 97), (98, 97, 102, 103), (95, 98, 103, 101), (97, 94, 100, 102), (106, 105, 104, 107), (108, 111, 110, 109), (106, 87, 85, 105), (127, 126, 123, 138, 139), (122, 137, 138, 123), (119, 115, 134, 135, 120), (120, 135, 132, 121), (121, 132, 133, 113, 118), (116, 121, 118, 112), (117, 120, 121, 116), (114, 119, 120, 117), (112, 118, 119, 114), (124, 127, 139, 136), (122, 123, 129, 128), (125, 124, 136, 137, 122), (115, 119, 126, 127), (113, 115, 127, 124), (119, 118, 125, 126), (118, 113, 124, 125), (126, 125, 130, 131), (123, 126, 131, 129), (125, 122, 128, 130), (134, 133, 132, 135), (136, 139, 138, 137), (134, 115, 113, 133), (155, 154, 151, 166, 167), (150, 165, 166, 151), (147, 143, 162, 163, 148), (148, 163, 160, 149), (149, 160, 161, 141, 146), (144, 149, 146, 140), (145, 148, 149, 144), (142, 147, 148, 145), (140, 146, 147, 142), (152, 155, 167, 164), (150, 151, 157, 156), (153, 152, 164, 165, 150), (143, 147, 154, 155), (141, 143, 155, 152), (147, 146, 153, 154), (146, 141, 152, 153), (154, 153, 158, 159), (151, 154, 159, 157), (153, 150, 156, 158), (162, 161, 160, 163), (164, 167, 166, 165), (162, 143, 141, 161)])
_uv = me_cube_001.uv_layers.new(name='UVMap')
_uv.uv.foreach_set('vector', [0.1414, 0.02861, 0.1258, 0.0285, 0.1259, 0.01269, 0.1336, 0.01274, 0.1415, 0.02066, 0.3637, 0.8948, 0.3576, 0.8948, 0.3576, 0.8823, 0.3637, 0.8823, 0.1258, 0.924, 0.1415, 0.9241, 0.1414, 0.9317, 0.1335, 0.9395, 0.1257, 0.9395, 0.8982, 0.2331, 0.8982, 0.2269, 0.9107, 0.2269, 0.9107, 0.2331, 0.02849, 0.9393, 0.02073, 0.9392, 0.01291, 0.9313, 0.01296, 0.9237, 0.02859, 0.9238, 0.06444, 0.9395, 0.02849, 0.9393, 0.02859, 0.9238, 0.06453, 0.924, 0.8982, 0.2617, 0.8982, 0.2331, 0.9107, 0.2331, 0.9107, 0.2617, 0.08989, 0.9237, 0.1258, 0.924, 0.1257, 0.9395, 0.08978, 0.9392, 0.5852, 0.9875, 0.5854, 0.9514, 0.6012, 0.9515, 0.601, 0.9876, 0.6828, 0.03181, 0.6669, 0.0317, 0.667, 0.02368, 0.6828, 0.02378, 0.3637, 0.8948, 0.3637, 0.8823, 0.3927, 0.8823, 0.3927, 0.8948, 0.02807, 0.02831, 0.01244, 0.02821, 0.01249, 0.02026, 0.02041, 0.01244, 0.02817, 0.01249, 0.1415, 0.9241, 0.1258, 0.924, 0.1258, 0.0285, 0.1414, 0.02861, 0.6829, 0.9404, 0.6671, 0.9403, 0.6669, 0.0317, 0.6828, 0.03181, 0.6012, 0.9515, 0.5854, 0.9514, 0.5852, 0.04891, 0.601, 0.04901, 0.02859, 0.9238, 0.01296, 0.9237, 0.01244, 0.02821, 0.02807, 0.02831, 0.601, 0.04901, 0.5852, 0.04891, 0.5854, 0.01244, 0.6012, 0.01254, 0.1259, 0.01269, 0.1258, 0.0285, 0.08941, 0.02826, 0.08952, 0.01244, 0.02807, 0.02831, 0.02817, 0.01249, 0.06453, 0.01271, 0.06443, 0.02853, 0.667, 0.948, 0.6829, 0.9482, 0.6828, 0.9594, 0.6669, 0.9593, 0.6828, 0.02378, 0.667, 0.02368, 0.6671, 0.01244, 0.6829, 0.01254, 0.667, 0.948, 0.6671, 0.9403, 0.6829, 0.9404, 0.6829, 0.9482, 0.2952, 0.0286, 0.2796, 0.0285, 0.2797, 0.01268, 0.2875, 0.01274, 0.2953, 0.02066, 0.5314, 0.8901, 0.5252, 0.8901, 0.5252, 0.8776, 0.5314, 0.8776, 0.2797, 0.9235, 0.2953, 0.9236, 0.2952, 0.9312, 0.2873, 0.939, 0.2796, 0.939, 0.8982, 0.1734, 0.8982, 0.1673, 0.9107, 0.1673, 0.9107, 0.1734, 0.1824, 0.9388, 0.1746, 0.9387, 0.1668, 0.9308, 0.1669, 0.9232, 0.1825, 0.9233, 0.2183, 0.939, 0.1824, 0.9388, 0.1825, 0.9233, 0.2184, 0.9235, 0.8982, 0.202, 0.8982, 0.1734, 0.9107, 0.1734, 0.9107, 0.202, 0.2438, 0.9232, 0.2797, 0.9235, 0.2796, 0.939, 0.2437, 0.9387, 0.6261, 0.9869, 0.6263, 0.9509, 0.6421, 0.951, 0.6418, 0.987, 0.7236, 0.0318, 0.7078, 0.03169, 0.7078, 0.02367, 0.7237, 0.02377, 0.5314, 0.8901, 0.5314, 0.8776, 0.5603, 0.8776, 0.5603, 0.8901, 0.182, 0.0283, 0.1663, 0.0282, 0.1664, 0.02025, 0.1743, 0.01244, 0.1821, 0.01249, 0.2953, 0.9236, 0.2797, 0.9235, 0.2796, 0.0285, 0.2952, 0.0286, 0.7238, 0.9399, 0.7079, 0.9398, 0.7078, 0.03169, 0.7236, 0.0318, 0.6421, 0.951, 0.6263, 0.9509, 0.6261, 0.04889, 0.6418, 0.04899, 0.1825, 0.9233, 0.1669, 0.9232, 0.1663, 0.0282, 0.182, 0.0283, 0.6418, 0.04899, 0.6261, 0.04889, 0.6263, 0.01244, 0.6421, 0.01254, 0.2797, 0.01268, 0.2796, 0.0285, 0.2433, 0.02825, 0.2434, 0.01244, 0.182, 0.0283, 0.1821, 0.01249, 0.2184, 0.01271, 0.2183, 0.02852, 0.7079, 0.9475, 0.7237, 0.9476, 0.7236, 0.9588, 0.7078, 0.9587, 0.7237, 0.02377, 0.7078, 0.02367, 0.7079, 0.01244, 0.7238, 0.01254, 0.7079, 0.9475, 0.7079, 0.9398, 0.7238, 0.9399, 0.7237, 0.9476, 0.3616, 0.7079, 0.3491, 0.7079, 0.3491, 0.6953, 0.3553, 0.6953, 0.3616, 0.7016, 0.3637, 0.8574, 0.3576, 0.8574, 0.3576, 0.8449, 0.3637, 0.8449, 0.3491, 0.8077, 0.3616, 0.8077, 0.3616, 0.8138, 0.3553, 0.8201, 0.3491, 0.8201, 0.8892, 0.8952, 0.8831, 0.8952, 0.8831, 0.8827, 0.8892, 0.8827, 0.3989, 0.8201, 0.3927, 0.8201, 0.3864, 0.8138, 0.3864, 0.8077, 0.3989, 0.8077, 0.4275, 0.8201, 0.3989, 0.8201, 0.3989, 0.8077, 0.4275, 0.8077, 0.9178, 0.8952, 0.8892, 0.8952, 0.8892, 0.8827, 0.9178, 0.8827, 0.3205, 0.8077, 0.3491, 0.8077, 0.3491, 0.8201, 0.3205, 0.8201, 0.8234, 0.8579, 0.8234, 0.8293, 0.8359, 0.8293, 0.8359, 0.8579, 0.9107, 0.02762, 0.8982, 0.02762, 0.8982, 0.0213, 0.9107, 0.0213, 0.3637, 0.8574, 0.3637, 0.8449, 0.3927, 0.8449, 0.3927, 0.8574, 0.3989, 0.7079, 0.3864, 0.7079, 0.3864, 0.7016, 0.3927, 0.6953, 0.3989, 0.6953, 0.3616, 0.8077, 0.3491, 0.8077, 0.3491, 0.7079, 0.3616, 0.7079, 0.9107, 0.1274, 0.8982, 0.1274, 0.8982, 0.02762, 0.9107, 0.02762, 0.8359, 0.8293, 0.8234, 0.8293, 0.8234, 0.7295, 0.8359, 0.7295, 0.3989, 0.8077, 0.3864, 0.8077, 0.3864, 0.7079, 0.3989, 0.7079, 0.8359, 0.7295, 0.8234, 0.7295, 0.8234, 0.7005, 0.8359, 0.7005, 0.3491, 0.6953, 0.3491, 0.7079, 0.3202, 0.7079, 0.3202, 0.6953, 0.3989, 0.7079, 0.3989, 0.6953, 0.4278, 0.6953, 0.4278, 0.7079, 0.8982, 0.1335, 0.9107, 0.1335, 0.9107, 0.1424, 0.8982, 0.1424, 0.9107, 0.0213, 0.8982, 0.0213, 0.8982, 0.01244, 0.9107, 0.01244, 0.8982, 0.1335, 0.8982, 0.1274, 0.9107, 0.1274, 0.9107, 0.1335, 0.4278, 0.02503, 0.4154, 0.02503, 0.4154, 0.01244, 0.4216, 0.01244, 0.4278, 0.0187, 0.3202, 0.8511, 0.3202, 0.8449, 0.3327, 0.8449, 0.3327, 0.8511, 0.4154, 0.6581, 0.4278, 0.6581, 0.4278, 0.6642, 0.4216, 0.6704, 0.4154, 0.6704, 0.7548, 0.9274, 0.7486, 0.9274, 0.7486, 0.9149, 0.7548, 0.9149, 0.3491, 0.01244, 0.3553, 0.01244, 0.3616, 0.0187, 0.3616, 0.02479, 0.3491, 0.02479, 0.3205, 0.01244, 0.3491, 0.01244, 0.3491, 0.02479, 0.3205, 0.02479, 0.7834, 0.9274, 0.7548, 0.9274, 0.7548, 0.9149, 0.7834, 0.9149, 0.3868, 0.6581, 0.4154, 0.6581, 0.4154, 0.6704, 0.3868, 0.6704, 0.7985, 0.01244, 0.7985, 0.04104, 0.786, 0.04104, 0.786, 0.01244, 0.8608, 0.6605, 0.8733, 0.6605, 0.8733, 0.6668, 0.8608, 0.6668, 0.3202, 0.8511, 0.3327, 0.8511, 0.3327, 0.88, 0.3202, 0.88, 0.3491, 0.6578, 0.3616, 0.6578, 0.3616, 0.6642, 0.3553, 0.6704, 0.3491, 0.6704, 0.4278, 0.6581, 0.4154, 0.6581, 0.4154, 0.02503, 0.4278, 0.02503, 0.8608, 0.02738, 0.8733, 0.02738, 0.8733, 0.6605, 0.8608, 0.6605, 0.786, 0.04104, 0.7985, 0.04104, 0.7985, 0.6741, 0.786, 0.6741, 0.3491, 0.02479, 0.3616, 0.02479, 0.3616, 0.6578, 0.3491, 0.6578, 0.786, 0.6741, 0.7985, 0.6741, 0.7985, 0.7031, 0.786, 0.7031, 0.4154, 0.01244, 0.4154, 0.02503, 0.3864, 0.02503, 0.3864, 0.01244, 0.3491, 0.6578, 0.3491, 0.6704, 0.3202, 0.6704, 0.3202, 0.6578, 0.8733, 0.02129, 0.8608, 0.02129, 0.8608, 0.01244, 0.8733, 0.01244, 0.8608, 0.6668, 0.8733, 0.6668, 0.8733, 0.6756, 0.8608, 0.6756, 0.8733, 0.02129, 0.8733, 0.02738, 0.8608, 0.02738, 0.8608, 0.02129, 0.5603, 0.02503, 0.5479, 0.02503, 0.5479, 0.01244, 0.5541, 0.01244, 0.5603, 0.0187, 0.7548, 0.8901, 0.7486, 0.8901, 0.7486, 0.8776, 0.7548, 0.8776, 0.5479, 0.6581, 0.5603, 0.6581, 0.5603, 0.6642, 0.5541, 0.6705, 0.5479, 0.6705, 0.8296, 0.8952, 0.8234, 0.8952, 0.8234, 0.8827, 0.8296, 0.8827, 0.4651, 0.6705, 0.459, 0.6705, 0.4527, 0.6642, 0.4527, 0.6581, 0.4651, 0.6581, 0.4937, 0.6705, 0.4651, 0.6705, 0.4651, 0.6581, 0.4937, 0.6581, 0.8582, 0.8952, 0.8296, 0.8952, 0.8296, 0.8827, 0.8582, 0.8827, 0.5193, 0.6581, 0.5479, 0.6581, 0.5479, 0.6705, 0.5193, 0.6705, 0.7611, 0.01244, 0.7611, 0.04104, 0.7486, 0.04104, 0.7486, 0.01244, 0.8359, 0.02762, 0.8234, 0.02762, 0.8234, 0.0213, 0.8359, 0.0213, 0.7548, 0.8901, 0.7548, 0.8776, 0.7838, 0.8776, 0.7838, 0.8901, 0.4651, 0.02503, 0.4527, 0.02503, 0.4527, 0.0187, 0.459, 0.01244, 0.4651, 0.01244, 0.5603, 0.6581, 0.5479, 0.6581, 0.5479, 0.02503, 0.5603, 0.02503, 0.8359, 0.6607, 0.8234, 0.6607, 0.8234, 0.02762, 0.8359, 0.02762, 0.7486, 0.04104, 0.7611, 0.04104, 0.7611, 0.6741, 0.7486, 0.6741, 0.4651, 0.6581, 0.4527, 0.6581, 0.4527, 0.02503, 0.4651, 0.02503, 0.7486, 0.6741, 0.7611, 0.6741, 0.7611, 0.7031, 0.7486, 0.7031, 0.5479, 0.01244, 0.5479, 0.02503, 0.519, 0.02503, 0.519, 0.01244, 0.4651, 0.02503, 0.4651, 0.01244, 0.4941, 0.01244, 0.4941, 0.02503, 0.8234, 0.6668, 0.8359, 0.6668, 0.8359, 0.6756, 0.8234, 0.6756, 0.8359, 0.0213, 0.8234, 0.0213, 0.8234, 0.01244, 0.8359, 0.01244, 0.8234, 0.6668, 0.8234, 0.6607, 0.8359, 0.6607, 0.8359, 0.6668, 0.4941, 0.7079, 0.4816, 0.7079, 0.4816, 0.6954, 0.4878, 0.6954, 0.4941, 0.7016, 0.4589, 0.8575, 0.4527, 0.8575, 0.4527, 0.845, 0.4589, 0.845, 0.4816, 0.8078, 0.4941, 0.8078, 0.4941, 0.8138, 0.4878, 0.8201, 0.4816, 0.8201, 0.4589, 0.8949, 0.4527, 0.8949, 0.4527, 0.8824, 0.4589, 0.8824, 0.7776, 0.7279, 0.7838, 0.7279, 0.79, 0.7342, 0.79, 0.7403, 0.7776, 0.7403, 0.749, 0.7279, 0.7776, 0.7279, 0.7776, 0.7403, 0.749, 0.7403, 0.4875, 0.8949, 0.4589, 0.8949, 0.4589, 0.8824, 0.4875, 0.8824, 0.453, 0.8078, 0.4816, 0.8078, 0.4816, 0.8201, 0.453, 0.8201, 0.5603, 0.6954, 0.5603, 0.724, 0.5478, 0.724, 0.5478, 0.6954, 0.8608, 0.8153, 0.8733, 0.8153, 0.8733, 0.8216, 0.8608, 0.8216, 0.4589, 0.8575, 0.4589, 0.845, 0.4878, 0.845, 0.4878, 0.8575, 0.7776, 0.8401, 0.79, 0.8401, 0.79, 0.8464, 0.7838, 0.8527, 0.7776, 0.8527, 0.4941, 0.8078, 0.4816, 0.8078, 0.4816, 0.7079, 0.4941, 0.7079, 0.8608, 0.7155, 0.8733, 0.7155, 0.8733, 0.8153, 0.8608, 0.8153, 0.5478, 0.724, 0.5603, 0.724, 0.5603, 0.8238, 0.5478, 0.8238, 0.7776, 0.7403, 0.79, 0.7403, 0.79, 0.8401, 0.7776, 0.8401, 0.5478, 0.8238, 0.5603, 0.8238, 0.5603, 0.8527, 0.5478, 0.8527, 0.4816, 0.6954, 0.4816, 0.7079, 0.4527, 0.7079, 0.4527, 0.6954, 0.7776, 0.8401, 0.7776, 0.8527, 0.7486, 0.8527, 0.7486, 0.8401, 0.8733, 0.7094, 0.8608, 0.7094, 0.8608, 0.7005, 0.8733, 0.7005, 0.8608, 0.8216, 0.8733, 0.8216, 0.8733, 0.8305, 0.8608, 0.8305, 0.8733, 0.7094, 0.8733, 0.7155, 0.8608, 0.7155, 0.8608, 0.7094])
me_cube_001.materials.append(mat_material_fence_metal)
me_cube_001.use_remesh_fix_poles = True
me_cube_001.use_remesh_preserve_attributes = False
me_cube_001.update()
me_cylinder_003 = bpy.data.meshes.new('Cylinder.003')
me_cylinder_003.from_pydata([(0.0, 1.0, -13.0), (0.0, 1.0, -1.38), (0.866, 0.5, -13.0), (0.866, 0.5, -1.38), (0.866, -0.5, -13.0), (0.866, -0.5, -1.38), (-8.742e-08, -1.0, -13.0), (-8.742e-08, -1.0, -1.38), (-0.866, -0.5, -13.0), (-0.866, -0.5, -1.38), (-0.866, 0.5, -13.0), (-0.866, 0.5, -1.38), (0.0, 1.0, -3.582), (0.0, 1.0, -3.003), (0.866, 0.5, -3.003), (0.866, 0.5, -3.582), (0.866, -0.5, -3.003), (0.866, -0.5, -3.582), (-8.742e-08, -1.0, -3.003), (-8.742e-08, -1.0, -3.582), (-0.866, -0.5, -3.003), (-0.866, -0.5, -3.582), (-0.866, 0.5, -3.003), (-0.866, 0.5, -3.582), (0.0, 0.925, -3.484), (0.0, 0.925, -3.101), (0.801, 0.4625, -3.101), (0.801, 0.4625, -3.484), (0.801, -0.4625, -3.101), (0.801, -0.4625, -3.484), (-8.086e-08, -0.925, -3.101), (-8.086e-08, -0.925, -3.484), (-0.801, -0.4625, -3.101), (-0.801, -0.4625, -3.484), (-0.801, 0.4625, -3.101), (-0.801, 0.4625, -3.484), (-10.0, 1.0, -13.0), (-10.0, 1.0, -1.38), (-9.134, 0.5, -13.0), (-9.134, 0.5, -1.38), (-9.134, -0.5, -13.0), (-9.134, -0.5, -1.38), (-10.0, -1.0, -13.0), (-10.0, -1.0, -1.38), (-10.87, -0.5, -13.0), (-10.87, -0.5, -1.38), (-10.87, 0.5, -13.0), (-10.87, 0.5, -1.38), (-10.0, 1.0, -3.582), (-10.0, 1.0, -3.003), (-9.134, 0.5, -3.003), (-9.134, 0.5, -3.582), (-9.134, -0.5, -3.003), (-9.134, -0.5, -3.582), (-10.0, -1.0, -3.003), (-10.0, -1.0, -3.582), (-10.87, -0.5, -3.003), (-10.87, -0.5, -3.582), (-10.87, 0.5, -3.003), (-10.87, 0.5, -3.582), (-10.0, 0.925, -3.484), (-10.0, 0.925, -3.101), (-9.199, 0.4625, -3.101), (-9.199, 0.4625, -3.484), (-9.199, -0.4625, -3.101), (-9.199, -0.4625, -3.484), (-10.0, -0.925, -3.101), (-10.0, -0.925, -3.484), (-10.8, -0.4625, -3.101), (-10.8, -0.4625, -3.484), (-10.8, 0.4625, -3.101), (-10.8, 0.4625, -3.484), (-20.0, 1.0, -13.0), (-20.0, 1.0, -1.38), (-19.13, 0.5, -13.0), (-19.13, 0.5, -1.38), (-19.13, -0.5, -13.0), (-19.13, -0.5, -1.38), (-20.0, -1.0, -13.0), (-20.0, -1.0, -1.38), (-20.87, -0.5, -13.0), (-20.87, -0.5, -1.38), (-20.87, 0.5, -13.0), (-20.87, 0.5, -1.38), (-20.0, 1.0, -3.582), (-20.0, 1.0, -3.003), (-19.13, 0.5, -3.003), (-19.13, 0.5, -3.582), (-19.13, -0.5, -3.003), (-19.13, -0.5, -3.582), (-20.0, -1.0, -3.003), (-20.0, -1.0, -3.582), (-20.87, -0.5, -3.003), (-20.87, -0.5, -3.582), (-20.87, 0.5, -3.003), (-20.87, 0.5, -3.582), (-20.0, 0.925, -3.484), (-20.0, 0.925, -3.101), (-19.2, 0.4625, -3.101), (-19.2, 0.4625, -3.484), (-19.2, -0.4625, -3.101), (-19.2, -0.4625, -3.484), (-20.0, -0.925, -3.101), (-20.0, -0.925, -3.484), (-20.8, -0.4625, -3.101), (-20.8, -0.4625, -3.484), (-20.8, 0.4625, -3.101), (-20.8, 0.4625, -3.484), (-30.0, 1.0, -13.0), (-30.0, 1.0, -1.38), (-29.13, 0.5, -13.0), (-29.13, 0.5, -1.38), (-29.13, -0.5, -13.0), (-29.13, -0.5, -1.38), (-30.0, -1.0, -13.0), (-30.0, -1.0, -1.38), (-30.87, -0.5, -13.0), (-30.87, -0.5, -1.38), (-30.87, 0.5, -13.0), (-30.87, 0.5, -1.38), (-30.0, 1.0, -3.582), (-30.0, 1.0, -3.003), (-29.13, 0.5, -3.003), (-29.13, 0.5, -3.582), (-29.13, -0.5, -3.003), (-29.13, -0.5, -3.582), (-30.0, -1.0, -3.003), (-30.0, -1.0, -3.582), (-30.87, -0.5, -3.003), (-30.87, -0.5, -3.582), (-30.87, 0.5, -3.003), (-30.87, 0.5, -3.582), (-30.0, 0.925, -3.484), (-30.0, 0.925, -3.101), (-29.2, 0.4625, -3.101), (-29.2, 0.4625, -3.484), (-29.2, -0.4625, -3.101), (-29.2, -0.4625, -3.484), (-30.0, -0.925, -3.101), (-30.0, -0.925, -3.484), (-30.8, -0.4625, -3.101), (-30.8, -0.4625, -3.484), (-30.8, 0.4625, -3.101), (-30.8, 0.4625, -3.484), (-40.0, 1.0, -13.0), (-40.0, 1.0, -1.38), (-39.13, 0.5, -13.0), (-39.13, 0.5, -1.38), (-39.13, -0.5, -13.0), (-39.13, -0.5, -1.38), (-40.0, -1.0, -13.0), (-40.0, -1.0, -1.38), (-40.87, -0.5, -13.0), (-40.87, -0.5, -1.38), (-40.87, 0.5, -13.0), (-40.87, 0.5, -1.38), (-40.0, 1.0, -3.582), (-40.0, 1.0, -3.003), (-39.13, 0.5, -3.003), (-39.13, 0.5, -3.582), (-39.13, -0.5, -3.003), (-39.13, -0.5, -3.582), (-40.0, -1.0, -3.003), (-40.0, -1.0, -3.582), (-40.87, -0.5, -3.003), (-40.87, -0.5, -3.582), (-40.87, 0.5, -3.003), (-40.87, 0.5, -3.582), (-40.0, 0.925, -3.484), (-40.0, 0.925, -3.101), (-39.2, 0.4625, -3.101), (-39.2, 0.4625, -3.484), (-39.2, -0.4625, -3.101), (-39.2, -0.4625, -3.484), (-40.0, -0.925, -3.101), (-40.0, -0.925, -3.484), (-40.8, -0.4625, -3.101), (-40.8, -0.4625, -3.484), (-40.8, 0.4625, -3.101), (-40.8, 0.4625, -3.484), (40.0, 1.0, -13.0), (40.0, 1.0, -1.38), (40.87, 0.5, -13.0), (40.87, 0.5, -1.38), (40.87, -0.5, -13.0), (40.87, -0.5, -1.38), (40.0, -1.0, -13.0), (40.0, -1.0, -1.38), (39.13, -0.5, -13.0), (39.13, -0.5, -1.38), (39.13, 0.5, -13.0), (39.13, 0.5, -1.38), (40.0, 1.0, -3.582), (40.0, 1.0, -3.003), (40.87, 0.5, -3.003), (40.87, 0.5, -3.582), (40.87, -0.5, -3.003), (40.87, -0.5, -3.582), (40.0, -1.0, -3.003), (40.0, -1.0, -3.582), (39.13, -0.5, -3.003), (39.13, -0.5, -3.582), (39.13, 0.5, -3.003), (39.13, 0.5, -3.582), (40.0, 0.925, -3.484), (40.0, 0.925, -3.101), (40.8, 0.4625, -3.101), (40.8, 0.4625, -3.484), (40.8, -0.4625, -3.101), (40.8, -0.4625, -3.484), (40.0, -0.925, -3.101), (40.0, -0.925, -3.484), (39.2, -0.4625, -3.101), (39.2, -0.4625, -3.484), (39.2, 0.4625, -3.101), (39.2, 0.4625, -3.484), (30.0, 1.0, -13.0), (30.0, 1.0, -1.38), (30.87, 0.5, -13.0), (30.87, 0.5, -1.38), (30.87, -0.5, -13.0), (30.87, -0.5, -1.38), (30.0, -1.0, -13.0), (30.0, -1.0, -1.38), (29.13, -0.5, -13.0), (29.13, -0.5, -1.38), (29.13, 0.5, -13.0), (29.13, 0.5, -1.38), (30.0, 1.0, -3.582), (30.0, 1.0, -3.003), (30.87, 0.5, -3.003), (30.87, 0.5, -3.582), (30.87, -0.5, -3.003), (30.87, -0.5, -3.582), (30.0, -1.0, -3.003), (30.0, -1.0, -3.582), (29.13, -0.5, -3.003), (29.13, -0.5, -3.582), (29.13, 0.5, -3.003), (29.13, 0.5, -3.582), (30.0, 0.925, -3.484), (30.0, 0.925, -3.101), (30.8, 0.4625, -3.101), (30.8, 0.4625, -3.484), (30.8, -0.4625, -3.101), (30.8, -0.4625, -3.484), (30.0, -0.925, -3.101), (30.0, -0.925, -3.484), (29.2, -0.4625, -3.101), (29.2, -0.4625, -3.484), (29.2, 0.4625, -3.101), (29.2, 0.4625, -3.484), (20.0, 1.0, -13.0), (20.0, 1.0, -1.38), (20.87, 0.5, -13.0), (20.87, 0.5, -1.38), (20.87, -0.5, -13.0), (20.87, -0.5, -1.38), (20.0, -1.0, -13.0), (20.0, -1.0, -1.38), (19.13, -0.5, -13.0), (19.13, -0.5, -1.38), (19.13, 0.5, -13.0), (19.13, 0.5, -1.38), (20.0, 1.0, -3.582), (20.0, 1.0, -3.003), (20.87, 0.5, -3.003), (20.87, 0.5, -3.582), (20.87, -0.5, -3.003), (20.87, -0.5, -3.582), (20.0, -1.0, -3.003), (20.0, -1.0, -3.582), (19.13, -0.5, -3.003), (19.13, -0.5, -3.582), (19.13, 0.5, -3.003), (19.13, 0.5, -3.582), (20.0, 0.925, -3.484), (20.0, 0.925, -3.101), (20.8, 0.4625, -3.101), (20.8, 0.4625, -3.484), (20.8, -0.4625, -3.101), (20.8, -0.4625, -3.484), (20.0, -0.925, -3.101), (20.0, -0.925, -3.484), (19.2, -0.4625, -3.101), (19.2, -0.4625, -3.484), (19.2, 0.4625, -3.101), (19.2, 0.4625, -3.484), (10.0, 1.0, -13.0), (10.0, 1.0, -1.38), (10.87, 0.5, -13.0), (10.87, 0.5, -1.38), (10.87, -0.5, -13.0), (10.87, -0.5, -1.38), (10.0, -1.0, -13.0), (10.0, -1.0, -1.38), (9.134, -0.5, -13.0), (9.134, -0.5, -1.38), (9.134, 0.5, -13.0), (9.134, 0.5, -1.38), (10.0, 1.0, -3.582), (10.0, 1.0, -3.003), (10.87, 0.5, -3.003), (10.87, 0.5, -3.582), (10.87, -0.5, -3.003), (10.87, -0.5, -3.582), (10.0, -1.0, -3.003), (10.0, -1.0, -3.582), (9.134, -0.5, -3.003), (9.134, -0.5, -3.582), (9.134, 0.5, -3.003), (9.134, 0.5, -3.582), (10.0, 0.925, -3.484), (10.0, 0.925, -3.101), (10.8, 0.4625, -3.101), (10.8, 0.4625, -3.484), (10.8, -0.4625, -3.101), (10.8, -0.4625, -3.484), (10.0, -0.925, -3.101), (10.0, -0.925, -3.484), (9.199, -0.4625, -3.101), (9.199, -0.4625, -3.484), (9.199, 0.4625, -3.101), (9.199, 0.4625, -3.484), (0.0, 1.0, -13.0), (0.0, 1.0, -1.38), (0.866, 0.5, -13.0), (0.866, 0.5, -1.38), (0.866, -0.5, -13.0), (0.866, -0.5, -1.38), (-8.742e-08, -1.0, -13.0), (-8.742e-08, -1.0, -1.38), (-0.866, -0.5, -13.0), (-0.866, -0.5, -1.38), (-0.866, 0.5, -13.0), (-0.866, 0.5, -1.38), (-8.742e-08, -1.0, -3.003), (-8.742e-08, -1.0, -3.582), (-8.086e-08, -0.925, -3.101), (-8.086e-08, -0.925, -3.484), (-10.0, 1.0, -13.0), (-10.0, 1.0, -1.38), (-9.134, 0.5, -13.0), (-9.134, 0.5, -1.38), (-9.134, -0.5, -13.0), (-9.134, -0.5, -1.38), (-10.0, -1.0, -13.0), (-10.0, -1.0, -1.38), (-10.87, -0.5, -13.0), (-10.87, -0.5, -1.38), (-10.87, 0.5, -13.0), (-10.87, 0.5, -1.38), (-10.0, -1.0, -3.003), (-10.0, -1.0, -3.582), (-10.0, -0.925, -3.101), (-10.0, -0.925, -3.484), (-20.0, 1.0, -13.0), (-20.0, 1.0, -1.38), (-19.13, 0.5, -13.0), (-19.13, 0.5, -1.38), (-19.13, -0.5, -13.0), (-19.13, -0.5, -1.38), (-20.0, -1.0, -13.0), (-20.0, -1.0, -1.38), (-20.87, -0.5, -13.0), (-20.87, -0.5, -1.38), (-20.87, 0.5, -13.0), (-20.87, 0.5, -1.38), (-20.0, -1.0, -3.003), (-20.0, -1.0, -3.582), (-20.0, -0.925, -3.101), (-20.0, -0.925, -3.484), (-30.0, 1.0, -13.0), (-30.0, 1.0, -1.38), (-29.13, 0.5, -13.0), (-29.13, 0.5, -1.38), (-29.13, -0.5, -13.0), (-29.13, -0.5, -1.38), (-30.0, -1.0, -13.0), (-30.0, -1.0, -1.38), (-30.87, -0.5, -13.0), (-30.87, -0.5, -1.38), (-30.87, 0.5, -13.0), (-30.87, 0.5, -1.38), (-30.0, -1.0, -3.003), (-30.0, -1.0, -3.582), (-30.0, -0.925, -3.101), (-30.0, -0.925, -3.484), (-40.0, 1.0, -13.0), (-40.0, 1.0, -1.38), (-39.13, 0.5, -13.0), (-39.13, 0.5, -1.38), (-39.13, -0.5, -13.0), (-39.13, -0.5, -1.38), (-40.0, -1.0, -13.0), (-40.0, -1.0, -1.38), (-40.87, -0.5, -13.0), (-40.87, -0.5, -1.38), (-40.87, 0.5, -13.0), (-40.87, 0.5, -1.38), (-40.0, -1.0, -3.003), (-40.0, -1.0, -3.582), (-40.0, -0.925, -3.101), (-40.0, -0.925, -3.484), (40.0, 1.0, -13.0), (40.0, 1.0, -1.38), (40.87, 0.5, -13.0), (40.87, 0.5, -1.38), (40.87, -0.5, -13.0), (40.87, -0.5, -1.38), (40.0, -1.0, -13.0), (40.0, -1.0, -1.38), (39.13, -0.5, -13.0), (39.13, -0.5, -1.38), (39.13, 0.5, -13.0), (39.13, 0.5, -1.38), (40.0, -1.0, -3.003), (40.0, -1.0, -3.582), (40.0, -0.925, -3.101), (40.0, -0.925, -3.484), (30.0, 1.0, -13.0), (30.0, 1.0, -1.38), (30.87, 0.5, -13.0), (30.87, 0.5, -1.38), (30.87, -0.5, -13.0), (30.87, -0.5, -1.38), (30.0, -1.0, -13.0), (30.0, -1.0, -1.38), (29.13, -0.5, -13.0), (29.13, -0.5, -1.38), (29.13, 0.5, -13.0), (29.13, 0.5, -1.38), (30.0, -1.0, -3.003), (30.0, -1.0, -3.582), (30.0, -0.925, -3.101), (30.0, -0.925, -3.484), (20.0, 1.0, -13.0), (20.0, 1.0, -1.38), (20.87, 0.5, -13.0), (20.87, 0.5, -1.38), (20.87, -0.5, -13.0), (20.87, -0.5, -1.38), (20.0, -1.0, -13.0), (20.0, -1.0, -1.38), (19.13, -0.5, -13.0), (19.13, -0.5, -1.38), (19.13, 0.5, -13.0), (19.13, 0.5, -1.38), (20.0, -1.0, -3.003), (20.0, -1.0, -3.582), (20.0, -0.925, -3.101), (20.0, -0.925, -3.484), (10.0, 1.0, -13.0), (10.0, 1.0, -1.38), (10.87, 0.5, -13.0), (10.87, 0.5, -1.38), (10.87, -0.5, -13.0), (10.87, -0.5, -1.38), (10.0, -1.0, -13.0), (10.0, -1.0, -1.38), (9.134, -0.5, -13.0), (9.134, -0.5, -1.38), (9.134, 0.5, -13.0), (9.134, 0.5, -1.38), (10.0, -1.0, -3.003), (10.0, -1.0, -3.582), (10.0, -0.925, -3.101), (10.0, -0.925, -3.484)], [(324, 326), (327, 325), (326, 328), (329, 327), (328, 330), (331, 329), (337, 330), (330, 332), (333, 331), (332, 334), (335, 333), (334, 324), (325, 335), (336, 338), (331, 336), (338, 339), (337, 339), (340, 342), (343, 341), (342, 344), (345, 343), (344, 346), (347, 345), (353, 346), (346, 348), (349, 347), (348, 350), (351, 349), (350, 340), (341, 351), (352, 354), (347, 352), (354, 355), (353, 355), (356, 358), (359, 357), (358, 360), (361, 359), (360, 362), (363, 361), (369, 362), (362, 364), (365, 363), (364, 366), (367, 365), (366, 356), (357, 367), (368, 370), (363, 368), (370, 371), (369, 371), (372, 374), (375, 373), (374, 376), (377, 375), (376, 378), (379, 377), (385, 378), (378, 380), (381, 379), (380, 382), (383, 381), (382, 372), (373, 383), (384, 386), (379, 384), (386, 387), (385, 387), (388, 390), (391, 389), (390, 392), (393, 391), (392, 394), (395, 393), (401, 394), (394, 396), (397, 395), (396, 398), (399, 397), (398, 388), (389, 399), (400, 402), (395, 400), (402, 403), (401, 403), (404, 406), (407, 405), (406, 408), (409, 407), (408, 410), (411, 409), (417, 410), (410, 412), (413, 411), (412, 414), (415, 413), (414, 404), (405, 415), (416, 418), (411, 416), (418, 419), (417, 419), (420, 422), (423, 421), (422, 424), (425, 423), (424, 426), (427, 425), (433, 426), (426, 428), (429, 427), (428, 430), (431, 429), (430, 420), (421, 431), (432, 434), (427, 432), (434, 435), (433, 435), (436, 438), (439, 437), (438, 440), (441, 439), (440, 442), (443, 441), (449, 442), (442, 444), (445, 443), (444, 446), (447, 445), (446, 436), (437, 447), (448, 450), (443, 448), (450, 451), (449, 451), (452, 454), (455, 453), (454, 456), (457, 455), (456, 458), (459, 457), (465, 458), (458, 460), (461, 459), (460, 462), (463, 461), (462, 452), (453, 463), (464, 466), (459, 464), (466, 467), (465, 467)], [(13, 1, 3, 14), (14, 3, 5, 16), (16, 5, 7, 18), (18, 7, 9, 20), (20, 9, 11, 22), (22, 11, 1, 13), (10, 23, 12, 0), (13, 14, 26, 25), (8, 21, 23, 10), (21, 19, 31, 33), (6, 19, 21, 8), (16, 18, 30, 28), (4, 17, 19, 6), (12, 23, 35, 24), (2, 15, 17, 4), (15, 12, 24, 27), (0, 12, 15, 2), (20, 22, 34, 32), (35, 34, 25, 24), (33, 32, 34, 35), (31, 30, 32, 33), (29, 28, 30, 31), (27, 26, 28, 29), (24, 25, 26, 27), (22, 13, 25, 34), (17, 15, 27, 29), (18, 20, 32, 30), (23, 21, 33, 35), (14, 16, 28, 26), (19, 17, 29, 31), (49, 37, 39, 50), (50, 39, 41, 52), (52, 41, 43, 54), (54, 43, 45, 56), (56, 45, 47, 58), (58, 47, 37, 49), (46, 59, 48, 36), (49, 50, 62, 61), (44, 57, 59, 46), (57, 55, 67, 69), (42, 55, 57, 44), (52, 54, 66, 64), (40, 53, 55, 42), (48, 59, 71, 60), (38, 51, 53, 40), (51, 48, 60, 63), (36, 48, 51, 38), (56, 58, 70, 68), (71, 70, 61, 60), (69, 68, 70, 71), (67, 66, 68, 69), (65, 64, 66, 67), (63, 62, 64, 65), (60, 61, 62, 63), (58, 49, 61, 70), (53, 51, 63, 65), (54, 56, 68, 66), (59, 57, 69, 71), (50, 52, 64, 62), (55, 53, 65, 67), (85, 73, 75, 86), (86, 75, 77, 88), (88, 77, 79, 90), (90, 79, 81, 92), (92, 81, 83, 94), (94, 83, 73, 85), (82, 95, 84, 72), (85, 86, 98, 97), (80, 93, 95, 82), (93, 91, 103, 105), (78, 91, 93, 80), (88, 90, 102, 100), (76, 89, 91, 78), (84, 95, 107, 96), (74, 87, 89, 76), (87, 84, 96, 99), (72, 84, 87, 74), (92, 94, 106, 104), (107, 106, 97, 96), (105, 104, 106, 107), (103, 102, 104, 105), (101, 100, 102, 103), (99, 98, 100, 101), (96, 97, 98, 99), (94, 85, 97, 106), (89, 87, 99, 101), (90, 92, 104, 102), (95, 93, 105, 107), (86, 88, 100, 98), (91, 89, 101, 103), (121, 109, 111, 122), (122, 111, 113, 124), (124, 113, 115, 126), (126, 115, 117, 128), (128, 117, 119, 130), (130, 119, 109, 121), (118, 131, 120, 108), (121, 122, 134, 133), (116, 129, 131, 118), (129, 127, 139, 141), (114, 127, 129, 116), (124, 126, 138, 136), (112, 125, 127, 114), (120, 131, 143, 132), (110, 123, 125, 112), (123, 120, 132, 135), (108, 120, 123, 110), (128, 130, 142, 140), (143, 142, 133, 132), (141, 140, 142, 143), (139, 138, 140, 141), (137, 136, 138, 139), (135, 134, 136, 137), (132, 133, 134, 135), (130, 121, 133, 142), (125, 123, 135, 137), (126, 128, 140, 138), (131, 129, 141, 143), (122, 124, 136, 134), (127, 125, 137, 139), (157, 145, 147, 158), (158, 147, 149, 160), (160, 149, 151, 162), (162, 151, 153, 164), (164, 153, 155, 166), (166, 155, 145, 157), (154, 167, 156, 144), (157, 158, 170, 169), (152, 165, 167, 154), (165, 163, 175, 177), (150, 163, 165, 152), (160, 162, 174, 172), (148, 161, 163, 150), (156, 167, 179, 168), (146, 159, 161, 148), (159, 156, 168, 171), (144, 156, 159, 146), (164, 166, 178, 176), (179, 178, 169, 168), (177, 176, 178, 179), (175, 174, 176, 177), (173, 172, 174, 175), (171, 170, 172, 173), (168, 169, 170, 171), (166, 157, 169, 178), (161, 159, 171, 173), (162, 164, 176, 174), (167, 165, 177, 179), (158, 160, 172, 170), (163, 161, 173, 175), (193, 181, 183, 194), (194, 183, 185, 196), (196, 185, 187, 198), (198, 187, 189, 200), (200, 189, 191, 202), (202, 191, 181, 193), (190, 203, 192, 180), (193, 194, 206, 205), (188, 201, 203, 190), (201, 199, 211, 213), (186, 199, 201, 188), (196, 198, 210, 208), (184, 197, 199, 186), (192, 203, 215, 204), (182, 195, 197, 184), (195, 192, 204, 207), (180, 192, 195, 182), (200, 202, 214, 212), (215, 214, 205, 204), (213, 212, 214, 215), (211, 210, 212, 213), (209, 208, 210, 211), (207, 206, 208, 209), (204, 205, 206, 207), (202, 193, 205, 214), (197, 195, 207, 209), (198, 200, 212, 210), (203, 201, 213, 215), (194, 196, 208, 206), (199, 197, 209, 211), (229, 217, 219, 230), (230, 219, 221, 232), (232, 221, 223, 234), (234, 223, 225, 236), (236, 225, 227, 238), (238, 227, 217, 229), (226, 239, 228, 216), (229, 230, 242, 241), (224, 237, 239, 226), (237, 235, 247, 249), (222, 235, 237, 224), (232, 234, 246, 244), (220, 233, 235, 222), (228, 239, 251, 240), (218, 231, 233, 220), (231, 228, 240, 243), (216, 228, 231, 218), (236, 238, 250, 248), (251, 250, 241, 240), (249, 248, 250, 251), (247, 246, 248, 249), (245, 244, 246, 247), (243, 242, 244, 245), (240, 241, 242, 243), (238, 229, 241, 250), (233, 231, 243, 245), (234, 236, 248, 246), (239, 237, 249, 251), (230, 232, 244, 242), (235, 233, 245, 247), (265, 253, 255, 266), (266, 255, 257, 268), (268, 257, 259, 270), (270, 259, 261, 272), (272, 261, 263, 274), (274, 263, 253, 265), (262, 275, 264, 252), (265, 266, 278, 277), (260, 273, 275, 262), (273, 271, 283, 285), (258, 271, 273, 260), (268, 270, 282, 280), (256, 269, 271, 258), (264, 275, 287, 276), (254, 267, 269, 256), (267, 264, 276, 279), (252, 264, 267, 254), (272, 274, 286, 284), (287, 286, 277, 276), (285, 284, 286, 287), (283, 282, 284, 285), (281, 280, 282, 283), (279, 278, 280, 281), (276, 277, 278, 279), (274, 265, 277, 286), (269, 267, 279, 281), (270, 272, 284, 282), (275, 273, 285, 287), (266, 268, 280, 278), (271, 269, 281, 283), (301, 289, 291, 302), (302, 291, 293, 304), (304, 293, 295, 306), (306, 295, 297, 308), (308, 297, 299, 310), (310, 299, 289, 301), (298, 311, 300, 288), (301, 302, 314, 313), (296, 309, 311, 298), (309, 307, 319, 321), (294, 307, 309, 296), (304, 306, 318, 316), (292, 305, 307, 294), (300, 311, 323, 312), (290, 303, 305, 292), (303, 300, 312, 315), (288, 300, 303, 290), (308, 310, 322, 320), (323, 322, 313, 312), (321, 320, 322, 323), (319, 318, 320, 321), (317, 316, 318, 319), (315, 314, 316, 317), (312, 313, 314, 315), (310, 301, 313, 322), (305, 303, 315, 317), (306, 308, 320, 318), (311, 309, 321, 323), (302, 304, 316, 314), (307, 305, 317, 319)])
me_cylinder_003.polygons.foreach_set('material_index', [0, 0, 0, 0, 0, 0, 0, 0, 0, 0, 0, 0, 0, 0, 0, 0, 0, 0, 1, 1, 1, 1, 1, 1, 0, 0, 0, 0, 0, 0, 0, 0, 0, 0, 0, 0, 0, 0, 0, 0, 0, 0, 0, 0, 0, 0, 0, 0, 1, 1, 1, 1, 1, 1, 0, 0, 0, 0, 0, 0, 0, 0, 0, 0, 0, 0, 0, 0, 0, 0, 0, 0, 0, 0, 0, 0, 0, 0, 1, 1, 1, 1, 1, 1, 0, 0, 0, 0, 0, 0, 0, 0, 0, 0, 0, 0, 0, 0, 0, 0, 0, 0, 0, 0, 0, 0, 0, 0, 1, 1, 1, 1, 1, 1, 0, 0, 0, 0, 0, 0, 0, 0, 0, 0, 0, 0, 0, 0, 0, 0, 0, 0, 0, 0, 0, 0, 0, 0, 1, 1, 1, 1, 1, 1, 0, 0, 0, 0, 0, 0, 0, 0, 0, 0, 0, 0, 0, 0, 0, 0, 0, 0, 0, 0, 0, 0, 0, 0, 1, 1, 1, 1, 1, 1, 0, 0, 0, 0, 0, 0, 0, 0, 0, 0, 0, 0, 0, 0, 0, 0, 0, 0, 0, 0, 0, 0, 0, 0, 1, 1, 1, 1, 1, 1, 0, 0, 0, 0, 0, 0, 0, 0, 0, 0, 0, 0, 0, 0, 0, 0, 0, 0, 0, 0, 0, 0, 0, 0, 1, 1, 1, 1, 1, 1, 0, 0, 0, 0, 0, 0, 0, 0, 0, 0, 0, 0, 0, 0, 0, 0, 0, 0, 0, 0, 0, 0, 0, 0, 1, 1, 1, 1, 1, 1, 0, 0, 0, 0, 0, 0])
_uv = me_cylinder_003.uv_layers.new(name='UVMap')
_uv.uv.foreach_set('vector', [0.6102, 0.8226, 0.5681, 0.8226, 0.5681, 0.7967, 0.6102, 0.7967, 0.6102, 0.7967, 0.5681, 0.7967, 0.5681, 0.7708, 0.6102, 0.7708, 0.6102, 0.7708, 0.5681, 0.7708, 0.5681, 0.7449, 0.6102, 0.7449, 0.6102, 0.7449, 0.5681, 0.7449, 0.5681, 0.719, 0.6102, 0.719, 0.6102, 0.719, 0.5681, 0.719, 0.5681, 0.6931, 0.6102, 0.6931, 0.6102, 0.6931, 0.5681, 0.6931, 0.5681, 0.6672, 0.6102, 0.6672, 0.5359, 0.04198, 0.2921, 0.04198, 0.2921, 0.01608, 0.5359, 0.01608, 0.07058, 0.8481, 0.04469, 0.8474, 0.04574, 0.8444, 0.06969, 0.845, 0.5359, 0.06788, 0.2921, 0.06788, 0.2921, 0.04198, 0.5359, 0.04198, 0.7244, 0.8466, 0.7165, 0.8219, 0.7197, 0.8219, 0.727, 0.8448, 0.5359, 0.09379, 0.2921, 0.09379, 0.2921, 0.06788, 0.5359, 0.06788, 0.02396, 0.8319, 0.01608, 0.8072, 0.01928, 0.8072, 0.02657, 0.83, 0.5359, 0.1197, 0.2921, 0.1197, 0.2921, 0.09379, 0.5359, 0.09379, 0.771, 0.8628, 0.7451, 0.8622, 0.7462, 0.8591, 0.7701, 0.8597, 0.5359, 0.1456, 0.2921, 0.1456, 0.2921, 0.1197, 0.5359, 0.1197, 0.7451, 0.7817, 0.771, 0.7811, 0.7701, 0.7842, 0.7462, 0.7848, 0.5359, 0.1715, 0.2921, 0.1715, 0.2921, 0.1456, 0.5359, 0.1456, 0.02396, 0.7825, 0.04469, 0.767, 0.04574, 0.77, 0.02657, 0.7844, 0.8057, 0.9009, 0.8156, 0.9009, 0.8156, 0.9248, 0.8057, 0.9248, 0.8057, 0.8769, 0.8156, 0.8769, 0.8156, 0.9009, 0.8057, 0.9009, 0.8057, 0.853, 0.8156, 0.853, 0.8156, 0.8769, 0.8057, 0.8769, 0.8057, 0.829, 0.8156, 0.829, 0.8156, 0.853, 0.8057, 0.853, 0.8057, 0.8051, 0.8156, 0.8051, 0.8156, 0.829, 0.8057, 0.829, 0.8057, 0.7811, 0.8156, 0.7811, 0.8156, 0.8051, 0.8057, 0.8051, 0.04469, 0.767, 0.07058, 0.7664, 0.06969, 0.7694, 0.04574, 0.77, 0.7244, 0.7973, 0.7451, 0.7817, 0.7462, 0.7848, 0.727, 0.7991, 0.01608, 0.8072, 0.02396, 0.7825, 0.02657, 0.7844, 0.01928, 0.8072, 0.7451, 0.8622, 0.7244, 0.8466, 0.727, 0.8448, 0.7462, 0.8591, 0.04469, 0.8474, 0.02396, 0.8319, 0.02657, 0.83, 0.04574, 0.8444, 0.7165, 0.8219, 0.7244, 0.7973, 0.727, 0.7991, 0.7197, 0.8219, 0.7977, 0.1715, 0.7557, 0.1715, 0.7557, 0.1456, 0.7977, 0.1456, 0.7977, 0.1456, 0.7557, 0.1456, 0.7557, 0.1197, 0.7977, 0.1197, 0.7977, 0.1197, 0.7557, 0.1197, 0.7557, 0.09379, 0.7977, 0.09379, 0.7977, 0.09379, 0.7557, 0.09379, 0.7557, 0.06788, 0.7977, 0.06788, 0.7977, 0.06788, 0.7557, 0.06788, 0.7557, 0.04198, 0.7977, 0.04198, 0.7977, 0.04198, 0.7557, 0.04198, 0.7557, 0.01608, 0.7977, 0.01608, 0.2921, 0.5207, 0.5359, 0.5207, 0.5359, 0.5466, 0.2921, 0.5466, 0.771, 0.7489, 0.7451, 0.7483, 0.7462, 0.7453, 0.7701, 0.7459, 0.2921, 0.4948, 0.5359, 0.4948, 0.5359, 0.5207, 0.2921, 0.5207, 0.7986, 0.3576, 0.7908, 0.3329, 0.794, 0.3329, 0.8012, 0.3558, 0.2921, 0.4689, 0.5359, 0.4689, 0.5359, 0.4948, 0.2921, 0.4948, 0.7244, 0.7328, 0.7165, 0.7081, 0.7197, 0.7081, 0.727, 0.7309, 0.2921, 0.443, 0.5359, 0.443, 0.5359, 0.4689, 0.2921, 0.4689, 0.8453, 0.3738, 0.8194, 0.3731, 0.8204, 0.3701, 0.8444, 0.3707, 0.2921, 0.4171, 0.5359, 0.4171, 0.5359, 0.443, 0.2921, 0.443, 0.8194, 0.2927, 0.8453, 0.2921, 0.8444, 0.2952, 0.8204, 0.2957, 0.2921, 0.3912, 0.5359, 0.3912, 0.5359, 0.4171, 0.2921, 0.4171, 0.7244, 0.6834, 0.7451, 0.6679, 0.7462, 0.6709, 0.727, 0.6853, 0.9265, 0.09185, 0.9166, 0.09185, 0.9166, 0.0679, 0.9265, 0.0679, 0.9265, 0.1158, 0.9166, 0.1158, 0.9166, 0.09185, 0.9265, 0.09185, 0.9265, 0.1398, 0.9166, 0.1398, 0.9166, 0.1158, 0.9265, 0.1158, 0.9265, 0.1637, 0.9166, 0.1637, 0.9166, 0.1398, 0.9265, 0.1398, 0.9265, 0.1877, 0.9166, 0.1877, 0.9166, 0.1637, 0.9265, 0.1637, 0.9265, 0.2116, 0.9166, 0.2116, 0.9166, 0.1877, 0.9265, 0.1877, 0.7451, 0.6679, 0.771, 0.6672, 0.7701, 0.6703, 0.7462, 0.6709, 0.7986, 0.3083, 0.8194, 0.2927, 0.8204, 0.2957, 0.8012, 0.3101, 0.7165, 0.7081, 0.7244, 0.6834, 0.727, 0.6853, 0.7197, 0.7081, 0.8194, 0.3731, 0.7986, 0.3576, 0.8012, 0.3558, 0.8204, 0.3701, 0.7451, 0.7483, 0.7244, 0.7328, 0.727, 0.7309, 0.7462, 0.7453, 0.7908, 0.3329, 0.7986, 0.3083, 0.8012, 0.3101, 0.794, 0.3329, 0.7586, 0.4475, 0.7165, 0.4475, 0.7165, 0.4216, 0.7586, 0.4216, 0.7586, 0.4216, 0.7165, 0.4216, 0.7165, 0.3957, 0.7586, 0.3957, 0.7586, 0.3957, 0.7165, 0.3957, 0.7165, 0.3698, 0.7586, 0.3698, 0.7586, 0.3698, 0.7165, 0.3698, 0.7165, 0.3439, 0.7586, 0.3439, 0.7586, 0.3439, 0.7165, 0.3439, 0.7165, 0.318, 0.7586, 0.318, 0.7586, 0.318, 0.7165, 0.318, 0.7165, 0.2921, 0.7586, 0.2921, 0.2599, 0.4171, 0.01608, 0.4171, 0.01608, 0.3912, 0.2599, 0.3912, 0.4172, 0.8481, 0.3913, 0.8474, 0.3924, 0.8444, 0.4163, 0.845, 0.2599, 0.443, 0.01608, 0.443, 0.01608, 0.4171, 0.2599, 0.4171, 0.8853, 0.5853, 0.8774, 0.5607, 0.8806, 0.5607, 0.8879, 0.5835, 0.2599, 0.4689, 0.01608, 0.4689, 0.01608, 0.443, 0.2599, 0.443, 0.3706, 0.8319, 0.3627, 0.8072, 0.3659, 0.8072, 0.3732, 0.83, 0.2599, 0.4948, 0.01608, 0.4948, 0.01608, 0.4689, 0.2599, 0.4689, 0.9319, 0.6015, 0.906, 0.6009, 0.9071, 0.5979, 0.931, 0.5984, 0.2599, 0.5207, 0.01608, 0.5207, 0.01608, 0.4948, 0.2599, 0.4948, 0.906, 0.5205, 0.9319, 0.5198, 0.931, 0.5229, 0.9071, 0.5235, 0.2599, 0.5466, 0.01608, 0.5466, 0.01608, 0.5207, 0.2599, 0.5207, 0.3706, 0.7825, 0.3913, 0.767, 0.3924, 0.77, 0.3732, 0.7844, 0.9418, 0.6912, 0.9319, 0.6912, 0.9319, 0.6672, 0.9418, 0.6672, 0.9418, 0.7151, 0.9319, 0.7151, 0.9319, 0.6912, 0.9418, 0.6912, 0.9418, 0.7391, 0.9319, 0.7391, 0.9319, 0.7151, 0.9418, 0.7151, 0.9418, 0.7631, 0.9319, 0.7631, 0.9319, 0.7391, 0.9418, 0.7391, 0.9418, 0.787, 0.9319, 0.787, 0.9319, 0.7631, 0.9418, 0.7631, 0.9418, 0.811, 0.9319, 0.811, 0.9319, 0.787, 0.9418, 0.787, 0.3913, 0.767, 0.4172, 0.7664, 0.4163, 0.7694, 0.3924, 0.77, 0.8853, 0.536, 0.906, 0.5205, 0.9071, 0.5235, 0.8879, 0.5378, 0.3627, 0.8072, 0.3706, 0.7825, 0.3732, 0.7844, 0.3659, 0.8072, 0.906, 0.6009, 0.8853, 0.5853, 0.8879, 0.5835, 0.9071, 0.5979, 0.3913, 0.8474, 0.3706, 0.8319, 0.3732, 0.83, 0.3924, 0.8444, 0.8774, 0.5607, 0.8853, 0.536, 0.8879, 0.5378, 0.8806, 0.5607, 0.6844, 0.4475, 0.6423, 0.4475, 0.6423, 0.4216, 0.6844, 0.4216, 0.6844, 0.4216, 0.6423, 0.4216, 0.6423, 0.3957, 0.6844, 0.3957, 0.6844, 0.3957, 0.6423, 0.3957, 0.6423, 0.3698, 0.6844, 0.3698, 0.6844, 0.3698, 0.6423, 0.3698, 0.6423, 0.3439, 0.6844, 0.3439, 0.6844, 0.3439, 0.6423, 0.3439, 0.6423, 0.318, 0.6844, 0.318, 0.6844, 0.318, 0.6423, 0.318, 0.6423, 0.2921, 0.6844, 0.2921, 0.5359, 0.2296, 0.2921, 0.2296, 0.2921, 0.2037, 0.5359, 0.2037, 0.3306, 0.8481, 0.3047, 0.8474, 0.3057, 0.8444, 0.3297, 0.845, 0.5359, 0.2555, 0.2921, 0.2555, 0.2921, 0.2296, 0.5359, 0.2296, 0.8853, 0.4715, 0.8774, 0.4468, 0.8806, 0.4468, 0.8879, 0.4696, 0.5359, 0.2814, 0.2921, 0.2814, 0.2921, 0.2555, 0.5359, 0.2555, 0.284, 0.8319, 0.2761, 0.8072, 0.2793, 0.8072, 0.2866, 0.83, 0.5359, 0.3073, 0.2921, 0.3073, 0.2921, 0.2814, 0.5359, 0.2814, 0.9319, 0.4876, 0.906, 0.487, 0.9071, 0.484, 0.931, 0.4846, 0.5359, 0.3332, 0.2921, 0.3332, 0.2921, 0.3073, 0.5359, 0.3073, 0.906, 0.4066, 0.9319, 0.406, 0.931, 0.409, 0.9071, 0.4096, 0.5359, 0.3591, 0.2921, 0.3591, 0.2921, 0.3332, 0.5359, 0.3332, 0.284, 0.7825, 0.3047, 0.767, 0.3057, 0.77, 0.2866, 0.7844, 0.9685, 0.09185, 0.9586, 0.09185, 0.9586, 0.0679, 0.9685, 0.0679, 0.9685, 0.1158, 0.9586, 0.1158, 0.9586, 0.09185, 0.9685, 0.09185, 0.9685, 0.1398, 0.9586, 0.1398, 0.9586, 0.1158, 0.9685, 0.1158, 0.9685, 0.1637, 0.9586, 0.1637, 0.9586, 0.1398, 0.9685, 0.1398, 0.9685, 0.1877, 0.9586, 0.1877, 0.9586, 0.1637, 0.9685, 0.1637, 0.9685, 0.2116, 0.9586, 0.2116, 0.9586, 0.1877, 0.9685, 0.1877, 0.3047, 0.767, 0.3306, 0.7664, 0.3297, 0.7694, 0.3057, 0.77, 0.8853, 0.4221, 0.906, 0.4066, 0.9071, 0.4096, 0.8879, 0.424, 0.2761, 0.8072, 0.284, 0.7825, 0.2866, 0.7844, 0.2793, 0.8072, 0.906, 0.487, 0.8853, 0.4715, 0.8879, 0.4696, 0.9071, 0.484, 0.3047, 0.8474, 0.284, 0.8319, 0.2866, 0.83, 0.3057, 0.8444, 0.8774, 0.4468, 0.8853, 0.4221, 0.8879, 0.424, 0.8806, 0.4468, 0.6102, 0.6351, 0.5681, 0.6351, 0.5681, 0.6092, 0.6102, 0.6092, 0.6102, 0.6092, 0.5681, 0.6092, 0.5681, 0.5833, 0.6102, 0.5833, 0.6102, 0.5833, 0.5681, 0.5833, 0.5681, 0.5574, 0.6102, 0.5574, 0.6102, 0.5574, 0.5681, 0.5574, 0.5681, 0.5315, 0.6102, 0.5315, 0.6102, 0.5315, 0.5681, 0.5315, 0.5681, 0.5056, 0.6102, 0.5056, 0.6102, 0.5056, 0.5681, 0.5056, 0.5681, 0.4797, 0.6102, 0.4797, 0.2599, 0.6047, 0.01608, 0.6047, 0.01608, 0.5788, 0.2599, 0.5788, 0.8453, 0.6015, 0.8194, 0.6009, 0.8204, 0.5979, 0.8444, 0.5984, 0.2599, 0.6306, 0.01608, 0.6306, 0.01608, 0.6047, 0.2599, 0.6047, 0.8853, 0.3576, 0.8774, 0.3329, 0.8806, 0.3329, 0.8879, 0.3558, 0.2599, 0.6565, 0.01608, 0.6565, 0.01608, 0.6306, 0.2599, 0.6306, 0.7986, 0.5853, 0.7908, 0.5607, 0.794, 0.5607, 0.8012, 0.5835, 0.2599, 0.6824, 0.01608, 0.6824, 0.01608, 0.6565, 0.2599, 0.6565, 0.9319, 0.3738, 0.906, 0.3731, 0.9071, 0.3701, 0.931, 0.3707, 0.2599, 0.7083, 0.01608, 0.7083, 0.01608, 0.6824, 0.2599, 0.6824, 0.906, 0.2927, 0.9319, 0.2921, 0.931, 0.2952, 0.9071, 0.2957, 0.2599, 0.7342, 0.01608, 0.7342, 0.01608, 0.7083, 0.2599, 0.7083, 0.7986, 0.536, 0.8194, 0.5205, 0.8204, 0.5235, 0.8012, 0.5378, 0.8899, 0.787, 0.8998, 0.787, 0.8998, 0.811, 0.8899, 0.811, 0.8899, 0.7631, 0.8998, 0.7631, 0.8998, 0.787, 0.8899, 0.787, 0.8899, 0.7391, 0.8998, 0.7391, 0.8998, 0.7631, 0.8899, 0.7631, 0.8899, 0.7151, 0.8998, 0.7151, 0.8998, 0.7391, 0.8899, 0.7391, 0.8899, 0.6912, 0.8998, 0.6912, 0.8998, 0.7151, 0.8899, 0.7151, 0.8899, 0.6672, 0.8998, 0.6672, 0.8998, 0.6912, 0.8899, 0.6912, 0.8194, 0.5205, 0.8453, 0.5198, 0.8444, 0.5229, 0.8204, 0.5235, 0.8853, 0.3083, 0.906, 0.2927, 0.9071, 0.2957, 0.8879, 0.3101, 0.7908, 0.5607, 0.7986, 0.536, 0.8012, 0.5378, 0.794, 0.5607, 0.906, 0.3731, 0.8853, 0.3576, 0.8879, 0.3558, 0.9071, 0.3701, 0.8194, 0.6009, 0.7986, 0.5853, 0.8012, 0.5835, 0.8204, 0.5979, 0.8774, 0.3329, 0.8853, 0.3083, 0.8879, 0.3101, 0.8806, 0.3329, 0.6844, 0.8226, 0.6423, 0.8226, 0.6423, 0.7967, 0.6844, 0.7967, 0.6844, 0.7967, 0.6423, 0.7967, 0.6423, 0.7708, 0.6844, 0.7708, 0.6844, 0.7708, 0.6423, 0.7708, 0.6423, 0.7449, 0.6844, 0.7449, 0.6844, 0.7449, 0.6423, 0.7449, 0.6423, 0.719, 0.6844, 0.719, 0.6844, 0.719, 0.6423, 0.719, 0.6423, 0.6931, 0.6844, 0.6931, 0.6844, 0.6931, 0.6423, 0.6931, 0.6423, 0.6672, 0.6844, 0.6672, 0.5359, 0.6047, 0.2921, 0.6047, 0.2921, 0.5788, 0.5359, 0.5788, 0.8844, 0.09778, 0.8585, 0.09714, 0.8595, 0.09412, 0.8835, 0.09471, 0.5359, 0.6306, 0.2921, 0.6306, 0.2921, 0.6047, 0.5359, 0.6047, 0.576, 0.9203, 0.5681, 0.8957, 0.5713, 0.8957, 0.5786, 0.9185, 0.5359, 0.6565, 0.2921, 0.6565, 0.2921, 0.6306, 0.5359, 0.6306, 0.8378, 0.0816, 0.8299, 0.05693, 0.8331, 0.05693, 0.8404, 0.07975, 0.5359, 0.6824, 0.2921, 0.6824, 0.2921, 0.6565, 0.5359, 0.6565, 0.6226, 0.9365, 0.5967, 0.9359, 0.5978, 0.9328, 0.6217, 0.9334, 0.5359, 0.7083, 0.2921, 0.7083, 0.2921, 0.6824, 0.5359, 0.6824, 0.5967, 0.8554, 0.6226, 0.8548, 0.6217, 0.8579, 0.5978, 0.8585, 0.5359, 0.7342, 0.2921, 0.7342, 0.2921, 0.7083, 0.5359, 0.7083, 0.8378, 0.03226, 0.8585, 0.01672, 0.8595, 0.01974, 0.8404, 0.03411, 0.9839, 0.6912, 0.974, 0.6912, 0.974, 0.6672, 0.9839, 0.6672, 0.9839, 0.7151, 0.974, 0.7151, 0.974, 0.6912, 0.9839, 0.6912, 0.9839, 0.7391, 0.974, 0.7391, 0.974, 0.7151, 0.9839, 0.7151, 0.9839, 0.7631, 0.974, 0.7631, 0.974, 0.7391, 0.9839, 0.7391, 0.9839, 0.787, 0.974, 0.787, 0.974, 0.7631, 0.9839, 0.7631, 0.9839, 0.811, 0.974, 0.811, 0.974, 0.787, 0.9839, 0.787, 0.8585, 0.01672, 0.8844, 0.01608, 0.8835, 0.01915, 0.8595, 0.01974, 0.576, 0.871, 0.5967, 0.8554, 0.5978, 0.8585, 0.5786, 0.8728, 0.8299, 0.05693, 0.8378, 0.03226, 0.8404, 0.03411, 0.8331, 0.05693, 0.5967, 0.9359, 0.576, 0.9203, 0.5786, 0.9185, 0.5978, 0.9328, 0.8585, 0.09714, 0.8378, 0.0816, 0.8404, 0.07975, 0.8595, 0.09412, 0.5681, 0.8957, 0.576, 0.871, 0.5786, 0.8728, 0.5713, 0.8957, 0.6844, 0.6351, 0.6423, 0.6351, 0.6423, 0.6092, 0.6844, 0.6092, 0.6844, 0.6092, 0.6423, 0.6092, 0.6423, 0.5833, 0.6844, 0.5833, 0.6844, 0.5833, 0.6423, 0.5833, 0.6423, 0.5574, 0.6844, 0.5574, 0.6844, 0.5574, 0.6423, 0.5574, 0.6423, 0.5315, 0.6844, 0.5315, 0.6844, 0.5315, 0.6423, 0.5315, 0.6423, 0.5056, 0.6844, 0.5056, 0.6844, 0.5056, 0.6423, 0.5056, 0.6423, 0.4797, 0.6844, 0.4797, 0.2599, 0.04198, 0.01608, 0.04198, 0.01608, 0.01608, 0.2599, 0.01608, 0.1572, 0.8481, 0.1314, 0.8474, 0.1324, 0.8444, 0.1564, 0.845, 0.2599, 0.06788, 0.01608, 0.06788, 0.01608, 0.04198, 0.2599, 0.04198, 0.8111, 0.7328, 0.8032, 0.7081, 0.8064, 0.7081, 0.8137, 0.7309, 0.2599, 0.09379, 0.01608, 0.09379, 0.01608, 0.06788, 0.2599, 0.06788, 0.1106, 0.8319, 0.1027, 0.8072, 0.1059, 0.8072, 0.1132, 0.83, 0.2599, 0.1197, 0.01608, 0.1197, 0.01608, 0.09379, 0.2599, 0.09379, 0.8577, 0.7489, 0.8318, 0.7483, 0.8329, 0.7453, 0.8568, 0.7459, 0.2599, 0.1456, 0.01608, 0.1456, 0.01608, 0.1197, 0.2599, 0.1197, 0.8318, 0.6679, 0.8577, 0.6672, 0.8568, 0.6703, 0.8329, 0.6709, 0.2599, 0.1715, 0.01608, 0.1715, 0.01608, 0.1456, 0.2599, 0.1456, 0.1106, 0.7825, 0.1314, 0.767, 0.1324, 0.77, 0.1132, 0.7844, 0.974, 0.492, 0.9641, 0.492, 0.9641, 0.468, 0.974, 0.468, 0.974, 0.5159, 0.9641, 0.5159, 0.9641, 0.492, 0.974, 0.492, 0.974, 0.5399, 0.9641, 0.5399, 0.9641, 0.5159, 0.974, 0.5159, 0.974, 0.5638, 0.9641, 0.5638, 0.9641, 0.5399, 0.974, 0.5399, 0.974, 0.5878, 0.9641, 0.5878, 0.9641, 0.5638, 0.974, 0.5638, 0.974, 0.6117, 0.9641, 0.6117, 0.9641, 0.5878, 0.974, 0.5878, 0.1314, 0.767, 0.1572, 0.7664, 0.1564, 0.7694, 0.1324, 0.77, 0.8111, 0.6834, 0.8318, 0.6679, 0.8329, 0.6709, 0.8137, 0.6853, 0.1027, 0.8072, 0.1106, 0.7825, 0.1132, 0.7844, 0.1059, 0.8072, 0.8318, 0.7483, 0.8111, 0.7328, 0.8137, 0.7309, 0.8329, 0.7453, 0.1314, 0.8474, 0.1106, 0.8319, 0.1132, 0.83, 0.1324, 0.8444, 0.8032, 0.7081, 0.8111, 0.6834, 0.8137, 0.6853, 0.8064, 0.7081, 0.7586, 0.6351, 0.7165, 0.6351, 0.7165, 0.6092, 0.7586, 0.6092, 0.7586, 0.6092, 0.7165, 0.6092, 0.7165, 0.5833, 0.7586, 0.5833, 0.7586, 0.5833, 0.7165, 0.5833, 0.7165, 0.5574, 0.7586, 0.5574, 0.7586, 0.5574, 0.7165, 0.5574, 0.7165, 0.5315, 0.7586, 0.5315, 0.7586, 0.5315, 0.7165, 0.5315, 0.7165, 0.5056, 0.7586, 0.5056, 0.7586, 0.5056, 0.7165, 0.5056, 0.7165, 0.4797, 0.7586, 0.4797, 0.2599, 0.2296, 0.01608, 0.2296, 0.01608, 0.2037, 0.2599, 0.2037, 0.2439, 0.8481, 0.218, 0.8474, 0.2191, 0.8444, 0.243, 0.845, 0.2599, 0.2555, 0.01608, 0.2555, 0.01608, 0.2296, 0.2599, 0.2296, 0.4573, 0.8319, 0.4494, 0.8072, 0.4526, 0.8072, 0.4599, 0.83, 0.2599, 0.2814, 0.01608, 0.2814, 0.01608, 0.2555, 0.2599, 0.2555, 0.1973, 0.8319, 0.1894, 0.8072, 0.1926, 0.8072, 0.1999, 0.83, 0.2599, 0.3073, 0.01608, 0.3073, 0.01608, 0.2814, 0.2599, 0.2814, 0.5039, 0.8481, 0.478, 0.8474, 0.4791, 0.8444, 0.503, 0.845, 0.2599, 0.3332, 0.01608, 0.3332, 0.01608, 0.3073, 0.2599, 0.3073, 0.478, 0.767, 0.5039, 0.7664, 0.503, 0.7694, 0.4791, 0.77, 0.2599, 0.3591, 0.01608, 0.3591, 0.01608, 0.3332, 0.2599, 0.3332, 0.1973, 0.7825, 0.218, 0.767, 0.2191, 0.77, 0.1999, 0.7844, 0.974, 0.316, 0.9641, 0.316, 0.9641, 0.2921, 0.974, 0.2921, 0.974, 0.34, 0.9641, 0.34, 0.9641, 0.316, 0.974, 0.316, 0.974, 0.364, 0.9641, 0.364, 0.9641, 0.34, 0.974, 0.34, 0.974, 0.3879, 0.9641, 0.3879, 0.9641, 0.364, 0.974, 0.364, 0.974, 0.4119, 0.9641, 0.4119, 0.9641, 0.3879, 0.974, 0.3879, 0.974, 0.4358, 0.9641, 0.4358, 0.9641, 0.4119, 0.974, 0.4119, 0.218, 0.767, 0.2439, 0.7664, 0.243, 0.7694, 0.2191, 0.77, 0.4573, 0.7825, 0.478, 0.767, 0.4791, 0.77, 0.4599, 0.7844, 0.1894, 0.8072, 0.1973, 0.7825, 0.1999, 0.7844, 0.1926, 0.8072, 0.478, 0.8474, 0.4573, 0.8319, 0.4599, 0.83, 0.4791, 0.8444, 0.218, 0.8474, 0.1973, 0.8319, 0.1999, 0.83, 0.2191, 0.8444, 0.4494, 0.8072, 0.4573, 0.7825, 0.4599, 0.7844, 0.4526, 0.8072, 0.6102, 0.4475, 0.5681, 0.4475, 0.5681, 0.4216, 0.6102, 0.4216, 0.6102, 0.4216, 0.5681, 0.4216, 0.5681, 0.3957, 0.6102, 0.3957, 0.6102, 0.3957, 0.5681, 0.3957, 0.5681, 0.3698, 0.6102, 0.3698, 0.6102, 0.3698, 0.5681, 0.3698, 0.5681, 0.3439, 0.6102, 0.3439, 0.6102, 0.3439, 0.5681, 0.3439, 0.5681, 0.318, 0.6102, 0.318, 0.6102, 0.318, 0.5681, 0.318, 0.5681, 0.2921, 0.6102, 0.2921, 0.6976, 0.2599, 0.6976, 0.01608, 0.7235, 0.01608, 0.7235, 0.2599, 0.8453, 0.4876, 0.8194, 0.487, 0.8204, 0.484, 0.8444, 0.4846, 0.6717, 0.2599, 0.6717, 0.01608, 0.6976, 0.01608, 0.6976, 0.2599, 0.8378, 0.1955, 0.8299, 0.1708, 0.8331, 0.1708, 0.8404, 0.1936, 0.6458, 0.2599, 0.6458, 0.01608, 0.6717, 0.01608, 0.6717, 0.2599, 0.7986, 0.4715, 0.7908, 0.4468, 0.794, 0.4468, 0.8012, 0.4696, 0.6199, 0.2599, 0.6199, 0.01608, 0.6458, 0.01608, 0.6458, 0.2599, 0.8844, 0.2116, 0.8585, 0.211, 0.8595, 0.208, 0.8835, 0.2086, 0.594, 0.2599, 0.594, 0.01608, 0.6199, 0.01608, 0.6199, 0.2599, 0.8585, 0.1306, 0.8844, 0.1299, 0.8835, 0.133, 0.8595, 0.1336, 0.5681, 0.2599, 0.5681, 0.01608, 0.594, 0.01608, 0.594, 0.2599, 0.7986, 0.4221, 0.8194, 0.4066, 0.8204, 0.4096, 0.8012, 0.424, 0.8577, 0.8051, 0.8478, 0.8051, 0.8478, 0.7811, 0.8577, 0.7811, 0.8577, 0.829, 0.8478, 0.829, 0.8478, 0.8051, 0.8577, 0.8051, 0.8577, 0.853, 0.8478, 0.853, 0.8478, 0.829, 0.8577, 0.829, 0.8577, 0.8769, 0.8478, 0.8769, 0.8478, 0.853, 0.8577, 0.853, 0.8577, 0.9009, 0.8478, 0.9009, 0.8478, 0.8769, 0.8577, 0.8769, 0.8577, 0.9248, 0.8478, 0.9248, 0.8478, 0.9009, 0.8577, 0.9009, 0.8194, 0.4066, 0.8453, 0.406, 0.8444, 0.409, 0.8204, 0.4096, 0.8378, 0.1461, 0.8585, 0.1306, 0.8595, 0.1336, 0.8404, 0.148, 0.7908, 0.4468, 0.7986, 0.4221, 0.8012, 0.424, 0.794, 0.4468, 0.8585, 0.211, 0.8378, 0.1955, 0.8404, 0.1936, 0.8595, 0.208, 0.8194, 0.487, 0.7986, 0.4715, 0.8012, 0.4696, 0.8204, 0.484, 0.8299, 0.1708, 0.8378, 0.1461, 0.8404, 0.148, 0.8331, 0.1708])
me_cylinder_003.materials.append(mat_material_pillars_metal)
me_cylinder_003.materials.append(mat_material_pillars_emissive)
me_cylinder_003.use_remesh_fix_poles = True
me_cylinder_003.use_remesh_preserve_attributes = False
me_cylinder_003.use_paint_bone_selection = False
me_cylinder_003.use_paint_mask = True
me_cylinder_003.update()
me_scene = bpy.data.meshes.new('Scene')
me_scene.from_pydata([(-50.0, -50.0, 50.0), (50.0, -50.0, 50.0), (-50.0, 50.0, 50.0), (50.0, 50.0, 50.0), (-50.0, 50.0, -50.0), (50.0, 50.0, -50.0), (-50.0, -50.0, -50.0), (50.0, -50.0, -50.0)], [], [(0, 3, 2), (0, 1, 3), (2, 5, 4), (2, 3, 5), (4, 7, 6), (4, 5, 7), (6, 1, 0), (6, 7, 1), (1, 5, 3), (1, 7, 5), (6, 2, 4), (6, 0, 2)])
me_scene.polygons.foreach_set('use_smooth', [True] * 12)
_k = set([(0, 1), (0, 2), (0, 6), (1, 3), (1, 7), (2, 3), (2, 4), (3, 5), (4, 5), (4, 6), (5, 7), (6, 7)])
me_scene.attributes.new('sharp_edge', 'BOOLEAN', 'EDGE').data.foreach_set('value', [ (min(e.vertices), max(e.vertices)) in _k for e in me_scene.edges])
_uv = me_scene.uv_layers.new(name='UVSet0')
_uv.uv.foreach_set('vector', [0.0, 0.0, 1.0, 1.0, 0.0, 1.0, 0.0, 0.0, 1.0, 0.0, 1.0, 1.0, 0.0, 0.0, 1.0, 1.0, 0.0, 1.0, 0.0, 0.0, 1.0, 0.0, 1.0, 1.0, 0.0, 0.0, 1.0, 1.0, 0.0, 1.0, 0.0, 0.0, 1.0, 0.0, 1.0, 1.0, 0.0, 0.0, 1.0, 1.0, 0.0, 1.0, 0.0, 0.0, 1.0, 0.0, 1.0, 1.0, 0.0, 0.0, 1.0, 1.0, 0.0, 1.0, 0.0, 0.0, 1.0, 0.0, 1.0, 1.0, 0.0, 0.0, 1.0, 1.0, 0.0, 1.0, 0.0, 0.0, 1.0, 0.0, 1.0, 1.0])
_uv.active_render = True
_uv = me_scene.uv_layers.new(name='UVSet1')
_uv.uv.foreach_set('vector', [0.691, 0.3472, 0.9967, 0.6528, 0.691, 0.6528, 0.691, 0.3472, 0.9967, 0.3472, 0.9967, 0.6528, 0.3097, 0.6528, 0.004056, 0.3472, 0.3097, 0.3472, 0.3097, 0.6528, 0.004056, 0.6528, 0.004056, 0.3472, 0.3472, 0.3472, 0.6528, 0.6528, 0.3472, 0.6528, 0.3472, 0.3472, 0.6528, 0.3472, 0.6528, 0.6528, 0.3472, 0.004056, 0.6528, 0.3097, 0.3472, 0.3097, 0.3472, 0.004056, 0.6528, 0.004056, 0.6528, 0.3097, 0.6903, 0.3097, 0.9959, 0.004056, 0.9959, 0.3097, 0.6903, 0.3097, 0.6903, 0.004056, 0.9959, 0.004056, 0.3097, 0.004056, 0.004056, 0.3097, 0.004056, 0.004056, 0.3097, 0.004056, 0.3097, 0.3097, 0.004056, 0.3097])
me_scene.use_remesh_fix_poles = True
me_scene.use_remesh_preserve_attributes = False
me_scene.update()
me_scene.normals_split_custom_set([tuple(v) for v in zip(*[iter([0.0, 0.0, 1.0, 0.0, 0.0, 1.0, 0.0, 0.0, 1.0, 0.0, 0.0, 1.0, 0.0, 0.0, 1.0, 0.0, 0.0, 1.0, 0.0, 1.0, 0.0, 0.0, 1.0, 0.0, 0.0, 1.0, 0.0, 0.0, 1.0, 0.0, 0.0, 1.0, 0.0, 0.0, 1.0, 0.0, 0.0, 0.0, -1.0, 0.0, 0.0, -1.0, 0.0, 0.0, -1.0, 0.0, 0.0, -1.0, 0.0, 0.0, -1.0, 0.0, 0.0, -1.0, 0.0, -1.0, 0.0, 0.0, -1.0, 0.0, 0.0, -1.0, 0.0, 0.0, -1.0, 0.0, 0.0, -1.0, 0.0, 0.0, -1.0, 0.0, 1.0, 0.0, 0.0, 1.0, 0.0, 0.0, 1.0, 0.0, 0.0, 1.0, 0.0, 0.0, 1.0, 0.0, 0.0, 1.0, 0.0, 0.0, -1.0, 0.0, 0.0, -1.0, 0.0, 0.0, -1.0, 0.0, 0.0, -1.0, 0.0, 0.0, -1.0, 0.0, 0.0, -1.0, 0.0, 0.0])] * 3)])

# ---- objects
ob_walls = bpy.data.objects.new('walls', me_cylinder)
ob_lightbar_emissive = bpy.data.objects.new('lightbar_emissive', me_cylinder_001)
ob_glass = bpy.data.objects.new('glass', me_cylinder_002)
ob_plataform_mesh = bpy.data.objects.new('plataform_mesh', me_cube)
ob_plataform_fence_mesh = bpy.data.objects.new('plataform_fence_mesh', me_cube_001)
ob_pillars_mesh = bpy.data.objects.new('pillars_mesh', me_cylinder_003)
ob_save_zone = bpy.data.objects.new('save_zone', me_scene)
ob_ground_references = bpy.data.objects.new('ground_references', me_scene)
ob_upgrade_zone = bpy.data.objects.new('upgrade_zone', me_scene)
ob_level_selector_zone = bpy.data.objects.new('level_selector_zone', me_scene)

# ---- transforms, parenting, visibility, modifiers, constraints
ob_walls.location = (0.0, 0.0, 0.0)
ob_lightbar_emissive.location = (0.0, -0.7206, -1.224)
ob_glass.location = (0.0, 0.0, 0.0)
ob_plataform_mesh.location = (0.0, 0.0, 0.0)
ob_plataform_fence_mesh.location = (0.0, 0.0, 0.0)
ob_pillars_mesh.location = (0.0, 0.0, 0.0)
ob_save_zone.location = (-34.0, -5.0, 2.291)
ob_save_zone.rotation_euler = (1.571, -0.0, 0.0)
ob_save_zone.scale = (0.08, 0.06, 0.01)
ob_save_zone.color = (0.8, 0.8, 0.8, 1.0)
ob_ground_references.location = (0.0, 0.5, -3.0)
ob_ground_references.rotation_euler = (1.571, -0.0, 0.0)
ob_ground_references.scale = (0.8, 0.04582, 0.1)
ob_ground_references.color = (0.8, 0.8, 0.8, 1.0)
ob_upgrade_zone.location = (34.0, -5.0, 2.291)
ob_upgrade_zone.rotation_euler = (1.571, -0.0, 0.0)
ob_upgrade_zone.scale = (0.08, 0.06, 0.01)
ob_upgrade_zone.color = (0.8, 0.8, 0.8, 1.0)
ob_level_selector_zone.location = (0.0, -5.0, 2.291)
ob_level_selector_zone.rotation_euler = (1.571, -0.0, 0.0)
ob_level_selector_zone.scale = (0.08, 0.06, 0.01)
ob_level_selector_zone.color = (0.8, 0.8, 0.8, 1.0)

# ---- collection membership
col_collection.objects.link(ob_walls)
col_collection.objects.link(ob_lightbar_emissive)
col_collection.objects.link(ob_glass)
col_collection.objects.link(ob_plataform_mesh)
col_collection.objects.link(ob_plataform_fence_mesh)
col_collection.objects.link(ob_pillars_mesh)
col_reference.objects.link(ob_save_zone)
col_reference.objects.link(ob_ground_references)
col_reference.objects.link(ob_upgrade_zone)
col_reference.objects.link(ob_level_selector_zone)

# ---- scene / render settings (as saved in the file)
scene.frame_start = 1; scene.frame_end = 250; scene.frame_set(1)
scene.render.engine = 'BLENDER_EEVEE_NEXT'
scene.render.fps = 25
scene.cycles.sampling_pattern = 'TABULATED_SOBOL'
scene.cycles.use_light_tree = False
scene.view_settings.view_transform = 'Filmic'
bpy.context.view_layer.update()

# ---- added for rendering (the .blend has no active camera and no usable light): camera, sun
cam_auto = bpy.data.cameras.new('AutoCamera')
cam_auto.lens = 50.0
cam_auto.sensor_width = 36.0
cam_auto.clip_end = 3338.74
ob_auto_camera = bpy.data.objects.new('AutoCamera', cam_auto)
scene.collection.objects.link(ob_auto_camera)
ob_auto_camera.location = (190.242, -233.3, 158.054)
ob_auto_camera.rotation_euler = (1.09748, -7.21219e-08, 0.694738)
scene.camera = ob_auto_camera
light_auto_sun = bpy.data.lights.new('AutoSun', 'SUN')
light_auto_sun.energy = 3.0
light_auto_sun.angle = 0.0523599
ob_auto_sun = bpy.data.objects.new('AutoSun', light_auto_sun)
scene.collection.objects.link(ob_auto_sun)
ob_auto_sun.rotation_euler = (0.872665, 0.174533, 0.523599)
bpy.context.view_layer.update()
